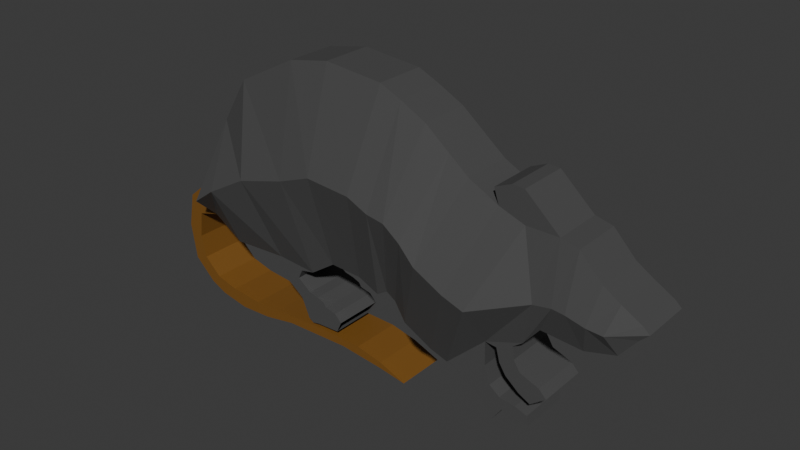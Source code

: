 # Source: rat.blend  (saved by Blender 4.0.36; exported with 4.5.12 LTS)
import bpy
from mathutils import Matrix  # noqa: F401  (used for matrix-valued properties, if any)

bpy.ops.wm.read_factory_settings(use_empty=True)
scene = bpy.context.scene
scene.name = 'Scene'

# ---- collections
col_collection = bpy.data.collections.new('Collection'); scene.collection.children.link(col_collection)

# ---- materials (node trees are filled in below, after node groups)
mat_rat = bpy.data.materials.new('Rat')
mat_rat.use_transparent_shadow = False
mat_tail = bpy.data.materials.new('Tail')
mat_tail.use_transparent_shadow = False

# ---- material node trees
mat_rat.use_nodes = True; mat_rat.node_tree.nodes.clear()
_N = mat_rat.node_tree.nodes; _L = mat_rat.node_tree.links
n0 = _N.new('ShaderNodeBsdfPrincipled'); n0.name = 'Principled BSDF'; n0.location = (10, 300)
n0.inputs[0].default_value = (0.07675, 0.07675, 0.07675, 1.0)
n0.inputs[3].default_value = 1.45
n1 = _N.new('ShaderNodeOutputMaterial'); n1.name = 'Material Output'; n1.location = (300, 300)
_L.new(n0.outputs[0], n1.inputs[0])
n1.is_active_output = True
mat_tail.use_nodes = True; mat_tail.node_tree.nodes.clear()
_N = mat_tail.node_tree.nodes; _L = mat_tail.node_tree.links
n0 = _N.new('ShaderNodeBsdfPrincipled'); n0.name = 'Principled BSDF'; n0.location = (10, 300)
n0.inputs[0].default_value = (0.2016, 0.08929, 0.01501, 1.0)
n0.inputs[3].default_value = 1.45
n1 = _N.new('ShaderNodeOutputMaterial'); n1.name = 'Material Output'; n1.location = (300, 300)
_L.new(n0.outputs[0], n1.inputs[0])
n1.is_active_output = True

# ---- world
world_world = bpy.data.worlds.new('World'); scene.world = world_world
world_world.use_nodes = True; world_world.node_tree.nodes.clear()
_N = world_world.node_tree.nodes; _L = world_world.node_tree.links
n0 = _N.new('ShaderNodeOutputWorld'); n0.name = 'World Output'; n0.location = (300, 300)
n1 = _N.new('ShaderNodeBackground'); n1.name = 'Background'; n1.location = (10, 300)
n1.inputs[0].default_value = (0.05088, 0.05088, 0.05088, 1.0)
_L.new(n1.outputs[0], n0.inputs[0])
n0.is_active_output = True
world_world.color = (0.05088, 0.05088, 0.05088)
world_world.use_sun_shadow = False
world_world.sun_shadow_jitter_overblur = 0.0

# ---- meshes
me_plane = bpy.data.meshes.new('Plane')
me_plane.from_pydata([(-1.891, -0.4138, 0.2169), (-1.614, -0.5873, 0.2169), (-1.796, 0.04897, 0.2169), (-1.668, 0.5215, 0.2169), (-1.105, -0.5574, 0.2169), (-1.428, 0.9163, 0.2169), (-0.7466, -0.5813, 0.2169), (-0.8901, 1.197, 0.2169), (-0.5193, -0.4258, 0.2169), (-0.5193, 1.269, 0.2169), (-0.2381, -0.4378, 0.2169), (-0.004865, 1.221, 0.2169), (-0.05272, -0.5215, 0.2169), (0.1806, 1.138, 0.2169), (0.04299, -0.4617, 0.2169), (0.4019, 1.024, 0.2169), (0.1267, -0.5155, 0.2169), (0.6112, 0.8564, 0.2169), (0.2224, -0.671, 0.2169), (0.7847, 0.7189, 0.2169), (0.4796, -0.8026, 0.2169), (1.042, 0.5873, 0.2169), (0.6351, -0.8505, 0.2169), (1.263, 0.5095, 0.2169), (0.9761, -0.5275, 0.2169), (1.538, 0.5095, 0.2169), (1.299, -0.4078, 0.2169), (1.688, 0.4736, 0.2169), (1.431, -0.2464, 0.2169), (1.879, 0.2763, 0.2169), (1.778, -0.2703, 0.2169), (2.023, 0.1865, 0.2169), (2.035, -0.1985, 0.2169), (2.19, 0.09084, 0.2169), (2.172, -0.02504, 0.2169), (2.244, 0.04299, 0.2169), (-1.891, -0.4138, 0.2169), (-1.614, -0.5873, 0.2169), (-1.796, 0.04897, 0.2169), (-1.668, 0.5215, 0.2169), (-1.105, -0.5574, 0.2169), (-1.428, 0.9163, 0.2169), (-0.7466, -0.5813, 0.2169), (-0.8901, 1.197, 0.2169), (-0.5193, -0.4258, 0.2169), (-0.5193, 1.269, 0.2169), (-0.2381, -0.4378, 0.2169), (-0.004865, 1.221, 0.2169), (-0.05272, -0.5215, 0.2169), (0.1806, 1.138, 0.2169), (0.04299, -0.4617, 0.2169), (0.4019, 1.024, 0.2169), (0.1267, -0.5155, 0.2169), (0.6112, 0.8564, 0.2169), (0.2224, -0.671, 0.2169), (0.7847, 0.7189, 0.2169), (0.4796, -0.8026, 0.2169), (1.042, 0.5873, 0.2169), (0.6351, -0.8505, 0.2169), (1.263, 0.5095, 0.2169), (0.9761, -0.5275, 0.2169), (1.538, 0.5095, 0.2169), (1.299, -0.4078, 0.2169), (1.688, 0.4736, 0.2169), (1.431, -0.2464, 0.2169), (1.879, 0.2763, 0.2169), (1.778, -0.2703, 0.2169), (2.023, 0.1865, 0.2169), (2.035, -0.1985, 0.2169), (2.19, 0.09084, 0.2169), (2.172, -0.02504, 0.2169), (2.244, 0.04299, 0.2169), (-1.891, -0.4138, 0.0), (-1.614, -0.5873, 0.0), (-1.796, 0.04897, 0.0), (-1.668, 0.5215, 0.0), (-1.105, -0.5574, 0.0), (-1.428, 0.9163, 0.0), (-0.7466, -0.5813, 0.0), (-0.8901, 1.197, 0.0), (-0.5193, -0.4258, 0.0), (-0.5193, 1.269, 0.0), (-0.2381, -0.4378, 0.0), (-0.004865, 1.221, 0.0), (-0.05272, -0.5215, 0.0), (0.1806, 1.138, 0.0), (0.04299, -0.4617, 0.0), (0.4019, 1.024, 0.0), (0.1267, -0.5155, 0.0), (0.6112, 0.8564, 0.0), (0.2224, -0.671, 0.0), (0.7847, 0.7189, 0.0), (0.4796, -0.8026, 0.0), (1.042, 0.5873, 0.0), (0.6351, -0.8505, 0.0), (0.7807, -0.9343, 0.2169), (0.9761, -0.5275, 0.0), (1.538, 0.5095, 0.0), (1.299, -0.4078, 0.0), (1.688, 0.4736, 0.0), (1.431, -0.2464, 0.0), (1.879, 0.2763, 0.0), (1.778, -0.2703, 0.0), (2.023, 0.1865, 0.0), (2.035, -0.1985, 0.0), (2.19, 0.09084, 0.0), (2.172, -0.02504, 0.0), (2.244, 0.04299, 0.0), (-2.096, -0.4728, 0.2169), (-1.991, -0.1497, 0.2169), (-2.096, -0.4728, 0.2169), (-1.991, -0.1497, 0.2169), (-2.096, -0.4728, 0.0), (-1.991, -0.1497, 0.0), (-2.125, -0.7049, 0.2169), (-2.197, -0.3213, 0.2169), (-2.125, -0.7049, 0.2169), (-1.928, -1.047, 0.2169), (-2.125, -0.7049, 0.0), (-2.197, -0.3213, 0.0), (-2.081, -0.9015, 0.2169), (-2.255, -0.6296, 0.2169), (-2.081, -0.9015, 0.2169), (-1.726, -1.101, 0.2169), (-2.081, -0.9015, 0.0), (-2.255, -0.6296, 0.0), (-2.205, -0.9472, 0.2169), (-1.928, -1.047, 0.2169), (-1.436, -1.128, 0.2169), (-1.928, -1.047, 0.0), (-2.205, -0.9472, 0.0), (-2.016, -1.127, 0.2169), (-1.726, -1.101, 0.2169), (-1.436, -1.128, 0.2169), (-1.726, -1.101, 0.0), (-2.016, -1.127, 0.0), (-1.871, -1.196, 0.2169), (-1.436, -1.128, 0.2169), (-0.6979, -1.089, 0.2169), (-1.436, -1.128, 0.0), (-1.871, -1.196, 0.0), (-1.436, -1.128, 0.2169), (-1.436, -1.128, 0.0), (-1.191, -1.121, 0.2169), (-1.191, -1.121, 0.2169), (-1.617, -1.245, 0.2169), (-1.027, -1.178, 0.2169), (-0.2656, -1.096, 0.2169), (-0.2656, -1.096, 0.2169), (-1.617, -1.245, 0.0), (-1.191, -1.121, 0.2169), (-1.191, -1.121, 0.0), (-0.6979, -1.089, 0.2169), (-1.324, -1.232, 0.2169), (-0.02745, -1.148, 0.2169), (-0.02745, -1.148, 0.2169), (-0.4347, -1.161, 0.2169), (-1.324, -1.232, 0.0), (-0.6979, -1.089, 0.2169), (-0.6979, -1.089, 0.0), (-0.02614, -1.204, 0.2169), (0.2134, -1.243, 0.2169), (0.2134, -1.243, 0.2169), (-1.027, -1.178, 0.0), (-0.2656, -1.096, 0.2169), (-0.2656, -1.096, 0.0), (1.244, 0.7735, 0.2169), (1.141, 0.7782, 0.2169), (0.999, 0.7162, 0.2169), (-0.4347, -1.161, 0.0), (-0.02745, -1.148, 0.2169), (-0.02745, -1.148, 0.0), (0.2134, -1.243, 0.2169), (-0.02614, -1.204, 0.2169), (0.2134, -1.243, 0.0), (-0.02614, -1.204, 0.0), (0.2134, -1.243, 0.2169), (0.2134, -1.243, 0.0), (0.999, 0.7162, 0.2169), (1.141, 0.7782, 0.2169), (1.244, 0.7735, 0.2169), (0.999, 0.7162, 0.0), (1.141, 0.7782, 0.0), (1.244, 0.7735, 0.0), (0.982, -0.7324, 0.2169), (0.7807, -0.9343, 0.2169), (0.982, -0.7324, 0.2169), (0.7807, -0.9343, 0.0), (0.982, -0.7324, 0.0), (0.8956, -0.9782, 0.2169), (1.032, -0.8834, 0.2169), (0.8956, -0.9782, 0.2169), (1.032, -0.8834, 0.2169), (0.8956, -0.9782, 0.0), (1.032, -0.8834, 0.0), (1.01, -1.089, 0.2169), (1.123, -0.9524, 0.2169), (1.01, -1.089, 0.2169), (1.123, -0.9524, 0.2169), (1.01, -1.089, 0.0), (1.123, -0.9524, 0.0), (1.059, -1.18, 0.2169), (1.149, -1.053, 0.2169), (1.059, -1.18, 0.2169), (1.149, -1.053, 0.2169), (1.059, -1.18, 0.0), (1.149, -1.053, 0.0), (1.262, -0.9694, 0.2169), (1.262, -0.9694, 0.2169), (1.262, -0.9694, 0.0), (1.265, -1.116, 0.2169), (1.265, -1.116, 0.2169), (1.265, -1.116, 0.0), (1.368, -1.005, 0.2169), (1.368, -1.005, 0.2169), (1.368, -1.005, 0.0), (1.385, -1.087, 0.2169), (1.385, -1.087, 0.2169), (1.385, -1.087, 0.0), (1.265, -1.116, 0.2169), (1.265, -1.116, 0.2169), (1.265, -1.116, 0.0), (0.2954, -0.7613, 0.2169), (0.3896, -0.7998, 0.2169), (0.2954, -0.7613, 0.2169), (0.3896, -0.7998, 0.2169), (0.2954, -0.7613, 0.0), (0.3896, -0.7998, 0.0), (1.076, -0.5368, 0.2169), (1.212, -0.473, 0.2169), (1.076, -0.5368, 0.2169), (1.212, -0.473, 0.2169), (1.076, -0.5368, 0.0), (1.212, -0.473, 0.0), (1.108, -0.6545, 0.2169), (1.231, -0.5768, 0.2169), (1.108, -0.6545, 0.2169), (1.231, -0.5768, 0.2169), (1.108, -0.6545, 0.0), (1.231, -0.5768, 0.0), (1.165, -0.7434, 0.2169), (1.287, -0.6657, 0.2169), (1.165, -0.7434, 0.2169), (1.287, -0.6657, 0.2169), (1.165, -0.7434, 0.0), (1.287, -0.6657, 0.0), (1.285, -0.8423, 0.2169), (1.455, -0.7273, 0.2169), (1.285, -0.8423, 0.2169), (1.455, -0.7273, 0.2169), (1.285, -0.8423, 0.0), (1.455, -0.7273, 0.0), (1.386, -0.8936, 0.2169), (1.518, -0.7926, 0.2169), (1.386, -0.8936, 0.2169), (1.518, -0.7926, 0.2169), (1.386, -0.8936, 0.0), (1.518, -0.7926, 0.0), (-1.139, -0.6585, 0.2169), (-0.8734, -0.6079, 0.2169), (-1.139, -0.6585, 0.2169), (-0.8734, -0.6079, 0.2169), (-1.139, -0.6585, 0.0), (-0.8734, -0.6079, 0.0), (-1.062, -0.7371, 0.2169), (-0.9126, -0.6912, 0.2169), (-1.062, -0.7371, 0.2169), (-0.9126, -0.6912, 0.2169), (-1.062, -0.7371, 0.0), (-0.9126, -0.6912, 0.0), (-0.9867, -0.7907, 0.2169), (-0.7897, -0.7831, 0.2169), (-0.9867, -0.7907, 0.2169), (-0.7897, -0.7831, 0.2169), (-0.9867, -0.7907, 0.0), (-0.7897, -0.7831, 0.0), (-0.8825, -0.8688, 0.2169), (-0.7028, -0.8005, 0.2169), (-0.8825, -0.8688, 0.2169), (-0.7028, -0.8005, 0.2169), (-0.8825, -0.8688, 0.0), (-0.7028, -0.8005, 0.0), (-0.8101, -1.037, 0.2169), (-0.6362, -0.8266, 0.2169), (-0.8101, -1.037, 0.2169), (-0.6362, -0.8266, 0.2169), (-0.8101, -1.037, 0.0), (-0.6362, -0.8266, 0.0), (-0.7666, -1.066, 0.2169), (-0.6159, -0.8613, 0.2169), (-0.7666, -1.066, 0.2169), (-0.6159, -0.8613, 0.2169), (-0.7666, -1.066, 0.0), (-0.6159, -0.8613, 0.0), (-0.7029, -1.054, 0.2169), (-0.5146, -0.8845, 0.2169), (-0.7029, -1.054, 0.2169), (-0.5146, -0.8845, 0.2169), (-0.7029, -1.054, 0.0), (-0.5146, -0.8845, 0.0), (-0.4944, -1.045, 0.2169), (-0.4509, -0.9482, 0.2169), (-0.4944, -1.045, 0.2169), (-0.4509, -0.9482, 0.2169), (-0.4944, -1.045, 0.0), (-0.4509, -0.9482, 0.0), (-1.844, -0.1837, 0.4654), (-1.641, -0.0359, 0.4654), (-1.266, 0.1755, 0.4654), (-0.8179, 0.3032, 0.4654), (-0.5193, 0.4171, 0.4654), (-0.1221, 0.3873, 0.4654), (0.06329, 0.3036, 0.4654), (0.2215, 0.2771, 0.4654), (0.3677, 0.1668, 0.4654), (0.502, 0.02017, 0.4654), (0.7592, -0.1114, 0.4654), (0.9475, -0.1741, 0.4654), (1.406, -0.01224, 0.302), (1.559, 0.0152, 0.302), (1.664, 0.004187, 0.302), (1.823, -0.03256, 0.302), (1.961, -0.04003, 0.302), (-1.891, -0.4138, -0.2169), (-1.614, -0.5873, -0.2169), (-1.796, 0.04897, -0.2169), (-1.668, 0.5215, -0.2169), (-1.105, -0.5574, -0.2169), (-1.428, 0.9163, -0.2169), (-0.7466, -0.5813, -0.2169), (-0.8901, 1.197, -0.2169), (-0.5193, -0.4258, -0.2169), (-0.5193, 1.269, -0.2169), (-0.2381, -0.4378, -0.2169), (-0.004865, 1.221, -0.2169), (-0.05272, -0.5215, -0.2169), (0.1806, 1.138, -0.2169), (0.04299, -0.4617, -0.2169), (0.4019, 1.024, -0.2169), (0.1267, -0.5155, -0.2169), (0.6112, 0.8564, -0.2169), (0.2224, -0.671, -0.2169), (0.7847, 0.7189, -0.2169), (0.4796, -0.8026, -0.2169), (1.042, 0.5873, -0.2169), (0.6351, -0.8505, -0.2169), (1.263, 0.5095, -0.2169), (0.9761, -0.5275, -0.2169), (1.538, 0.5095, -0.2169), (1.299, -0.4078, -0.2169), (1.688, 0.4736, -0.2169), (1.431, -0.2464, -0.2169), (1.879, 0.2763, -0.2169), (1.778, -0.2703, -0.2169), (2.023, 0.1865, -0.2169), (2.035, -0.1985, -0.2169), (2.19, 0.09084, -0.2169), (2.172, -0.02504, -0.2169), (2.244, 0.04299, -0.2169), (-1.891, -0.4138, -0.2169), (-1.614, -0.5873, -0.2169), (-1.796, 0.04897, -0.2169), (-1.668, 0.5215, -0.2169), (-1.105, -0.5574, -0.2169), (-1.428, 0.9163, -0.2169), (-0.7466, -0.5813, -0.2169), (-0.8901, 1.197, -0.2169), (-0.5193, -0.4258, -0.2169), (-0.5193, 1.269, -0.2169), (-0.2381, -0.4378, -0.2169), (-0.004865, 1.221, -0.2169), (-0.05272, -0.5215, -0.2169), (0.1806, 1.138, -0.2169), (0.04299, -0.4617, -0.2169), (0.4019, 1.024, -0.2169), (0.1267, -0.5155, -0.2169), (0.6112, 0.8564, -0.2169), (0.2224, -0.671, -0.2169), (0.7847, 0.7189, -0.2169), (0.4796, -0.8026, -0.2169), (1.042, 0.5873, -0.2169), (0.6351, -0.8505, -0.2169), (1.263, 0.5095, -0.2169), (0.9761, -0.5275, -0.2169), (1.538, 0.5095, -0.2169), (1.299, -0.4078, -0.2169), (1.688, 0.4736, -0.2169), (1.431, -0.2464, -0.2169), (1.879, 0.2763, -0.2169), (1.778, -0.2703, -0.2169), (2.023, 0.1865, -0.2169), (2.035, -0.1985, -0.2169), (2.19, 0.09084, -0.2169), (2.172, -0.02504, -0.2169), (2.244, 0.04299, -0.2169), (0.7807, -0.9343, -0.2169), (-2.096, -0.4728, -0.2169), (-1.991, -0.1497, -0.2169), (-2.096, -0.4728, -0.2169), (-1.991, -0.1497, -0.2169), (-2.125, -0.7049, -0.2169), (-2.197, -0.3213, -0.2169), (-2.125, -0.7049, -0.2169), (-1.928, -1.047, -0.2169), (-2.081, -0.9015, -0.2169), (-2.255, -0.6296, -0.2169), (-2.081, -0.9015, -0.2169), (-1.726, -1.101, -0.2169), (-2.205, -0.9472, -0.2169), (-1.928, -1.047, -0.2169), (-1.436, -1.128, -0.2169), (-2.016, -1.127, -0.2169), (-1.726, -1.101, -0.2169), (-1.436, -1.128, -0.2169), (-1.871, -1.196, -0.2169), (-1.436, -1.128, -0.2169), (-0.6979, -1.089, -0.2169), (-1.436, -1.128, -0.2169), (-1.191, -1.121, -0.2169), (-1.191, -1.121, -0.2169), (-1.617, -1.245, -0.2169), (-1.027, -1.178, -0.2169), (-0.2656, -1.096, -0.2169), (-0.2656, -1.096, -0.2169), (-1.191, -1.121, -0.2169), (-0.6979, -1.089, -0.2169), (-1.324, -1.232, -0.2169), (-0.02745, -1.148, -0.2169), (-0.02745, -1.148, -0.2169), (-0.4347, -1.161, -0.2169), (-0.6979, -1.089, -0.2169), (-0.02614, -1.204, -0.2169), (0.2134, -1.243, -0.2169), (0.2134, -1.243, -0.2169), (-0.2656, -1.096, -0.2169), (1.244, 0.7735, -0.2169), (1.141, 0.7782, -0.2169), (0.999, 0.7162, -0.2169), (-0.02745, -1.148, -0.2169), (0.2134, -1.243, -0.2169), (-0.02614, -1.204, -0.2169), (0.2134, -1.243, -0.2169), (0.999, 0.7162, -0.2169), (1.141, 0.7782, -0.2169), (1.244, 0.7735, -0.2169), (0.982, -0.7324, -0.2169), (0.7807, -0.9343, -0.2169), (0.982, -0.7324, -0.2169), (0.8956, -0.9782, -0.2169), (1.032, -0.8834, -0.2169), (0.8956, -0.9782, -0.2169), (1.032, -0.8834, -0.2169), (1.01, -1.089, -0.2169), (1.123, -0.9524, -0.2169), (1.01, -1.089, -0.2169), (1.123, -0.9524, -0.2169), (1.059, -1.18, -0.2169), (1.149, -1.053, -0.2169), (1.059, -1.18, -0.2169), (1.149, -1.053, -0.2169), (1.262, -0.9694, -0.2169), (1.262, -0.9694, -0.2169), (1.265, -1.116, -0.2169), (1.265, -1.116, -0.2169), (1.368, -1.005, -0.2169), (1.368, -1.005, -0.2169), (1.385, -1.087, -0.2169), (1.385, -1.087, -0.2169), (1.265, -1.116, -0.2169), (1.265, -1.116, -0.2169), (0.2954, -0.7613, -0.2169), (0.3896, -0.7998, -0.2169), (0.2954, -0.7613, -0.2169), (0.3896, -0.7998, -0.2169), (1.076, -0.5368, -0.2169), (1.212, -0.473, -0.2169), (1.076, -0.5368, -0.2169), (1.212, -0.473, -0.2169), (1.108, -0.6545, -0.2169), (1.231, -0.5768, -0.2169), (1.108, -0.6545, -0.2169), (1.231, -0.5768, -0.2169), (1.165, -0.7434, -0.2169), (1.287, -0.6657, -0.2169), (1.165, -0.7434, -0.2169), (1.287, -0.6657, -0.2169), (1.285, -0.8423, -0.2169), (1.455, -0.7273, -0.2169), (1.285, -0.8423, -0.2169), (1.455, -0.7273, -0.2169), (1.386, -0.8936, -0.2169), (1.518, -0.7926, -0.2169), (1.386, -0.8936, -0.2169), (1.518, -0.7926, -0.2169), (-1.139, -0.6585, -0.2169), (-0.8734, -0.6079, -0.2169), (-1.139, -0.6585, -0.2169), (-0.8734, -0.6079, -0.2169), (-1.062, -0.7371, -0.2169), (-0.9126, -0.6912, -0.2169), (-1.062, -0.7371, -0.2169), (-0.9126, -0.6912, -0.2169), (-0.9867, -0.7907, -0.2169), (-0.7897, -0.7831, -0.2169), (-0.9867, -0.7907, -0.2169), (-0.7897, -0.7831, -0.2169), (-0.8825, -0.8688, -0.2169), (-0.7028, -0.8005, -0.2169), (-0.8825, -0.8688, -0.2169), (-0.7028, -0.8005, -0.2169), (-0.8101, -1.037, -0.2169), (-0.6362, -0.8266, -0.2169), (-0.8101, -1.037, -0.2169), (-0.6362, -0.8266, -0.2169), (-0.7666, -1.066, -0.2169), (-0.6159, -0.8613, -0.2169), (-0.7666, -1.066, -0.2169), (-0.6159, -0.8613, -0.2169), (-0.7029, -1.054, -0.2169), (-0.5146, -0.8845, -0.2169), (-0.7029, -1.054, -0.2169), (-0.5146, -0.8845, -0.2169), (-0.4944, -1.045, -0.2169), (-0.4509, -0.9482, -0.2169), (-0.4944, -1.045, -0.2169), (-0.4509, -0.9482, -0.2169), (-1.844, -0.1837, -0.4654), (-1.641, -0.0359, -0.4654), (-1.266, 0.1755, -0.4654), (-0.8179, 0.3032, -0.4654), (-0.5193, 0.4171, -0.4654), (-0.1221, 0.3873, -0.4654), (0.06329, 0.3036, -0.4654), (0.2215, 0.2771, -0.4654), (0.3677, 0.1668, -0.4654), (0.502, 0.02017, -0.4654), (0.7592, -0.1114, -0.4654), (0.9475, -0.1741, -0.4654), (1.406, -0.01224, -0.302), (1.559, 0.0152, -0.302), (1.664, 0.004187, -0.302), (1.823, -0.03256, -0.302), (1.961, -0.04003, -0.302)], [], [(0, 2, 3, 1), (3, 5, 4, 1), (5, 7, 6, 4), (7, 9, 8, 6), (9, 11, 10, 8), (11, 13, 12, 10), (13, 15, 14, 12), (15, 17, 16, 14), (17, 19, 18, 16), (19, 21, 20, 18), (21, 23, 22, 20), (23, 25, 24, 22), (25, 27, 26, 24), (27, 29, 28, 26), (29, 31, 30, 28), (31, 33, 32, 30), (33, 35, 34, 32), (306, 307, 39, 38), (307, 37, 40, 308), (308, 40, 42, 309), (309, 42, 44, 310), (310, 44, 46, 311), (311, 46, 48, 312), (312, 48, 50, 313), (313, 50, 52, 314), (314, 52, 54, 315), (315, 54, 56, 316), (316, 56, 58, 317), (317, 58, 60, 318), (318, 60, 62, 319), (319, 62, 64, 320), (320, 64, 66, 321), (321, 66, 68, 322), (69, 322, 68, 70, 71), (34, 35, 71, 70), (7, 5, 41, 43), (25, 23, 167, 166), (14, 16, 52, 50), (32, 34, 70, 68), (17, 15, 51, 53), (35, 33, 69, 71), (6, 8, 44, 42), (62, 98, 233, 231), (9, 7, 43, 45), (27, 25, 61, 63), (16, 18, 54, 52), (2, 0, 108, 109), (19, 17, 53, 55), (8, 10, 46, 44), (26, 28, 64, 62), (0, 1, 37, 36), (11, 9, 45, 47), (29, 27, 63, 65), (54, 18, 222, 224), (3, 2, 38, 39), (21, 19, 55, 57), (10, 12, 48, 46), (28, 30, 66, 64), (13, 11, 47, 49), (31, 29, 65, 67), (1, 4, 40, 37), (20, 22, 58, 56), (5, 3, 39, 41), (23, 21, 168, 167), (12, 14, 50, 48), (30, 32, 68, 66), (15, 13, 49, 51), (33, 31, 67, 69), (6, 42, 261, 259), (24, 60, 186, 184), (53, 51, 87, 89), (71, 69, 105, 107), (42, 44, 80, 78), (60, 24, 228, 230), (45, 43, 79, 81), (63, 61, 97, 99), (52, 54, 90, 88), (0, 36, 110, 108), (55, 53, 89, 91), (44, 46, 82, 80), (62, 64, 100, 98), (36, 37, 73, 72), (47, 45, 81, 83), (65, 63, 99, 101), (18, 20, 223, 222), (39, 38, 74, 75), (57, 55, 91, 93), (46, 48, 84, 82), (64, 66, 102, 100), (49, 47, 83, 85), (67, 65, 101, 103), (37, 40, 76, 73), (56, 58, 94, 92), (41, 39, 75, 77), (97, 61, 180, 183), (48, 50, 86, 84), (66, 68, 104, 102), (51, 49, 85, 87), (69, 67, 103, 105), (76, 40, 260, 262), (22, 24, 184, 95), (70, 71, 107, 106), (43, 41, 77, 79), (57, 93, 181, 178), (50, 52, 88, 86), (68, 70, 106, 104), (108, 110, 116, 114), (110, 112, 118, 116), (74, 38, 111, 113), (38, 2, 109, 111), (36, 72, 112, 110), (109, 113, 119, 115), (115, 114, 120, 121), (114, 116, 122, 120), (116, 118, 124, 122), (109, 108, 114, 115), (121, 120, 117, 126), (120, 122, 127, 117), (122, 124, 129, 127), (115, 119, 125, 121), (126, 117, 123, 131), (117, 127, 132, 123), (127, 129, 134, 132), (121, 125, 130, 126), (131, 123, 128, 136), (123, 132, 137, 128), (132, 134, 139, 137), (126, 130, 135, 131), (136, 140, 149, 145), (141, 133, 144, 150), (136, 128, 143, 145), (131, 135, 140, 136), (133, 128, 143, 144), (142, 141, 150, 151), (150, 144, 152, 158), (144, 143, 138, 152), (145, 149, 157, 153), (151, 150, 158, 159), (145, 143, 138, 153), (158, 152, 147, 164), (152, 138, 148, 147), (153, 157, 163, 146), (159, 158, 164, 165), (153, 138, 148, 146), (146, 148, 154, 156), (164, 147, 155, 170), (147, 148, 154, 155), (146, 163, 169, 156), (165, 164, 170, 171), (156, 154, 162, 160), (170, 155, 161, 176), (155, 154, 162, 161), (156, 169, 175, 160), (171, 170, 176, 177), (160, 162, 172, 173), (173, 172, 174, 175), (160, 175, 173), (172, 174, 177, 176), (162, 172, 176, 161), (166, 167, 179, 180), (167, 168, 178, 179), (179, 178, 181, 182), (180, 179, 182, 183), (21, 57, 178, 168), (61, 25, 166, 180), (185, 95, 189, 191), (186, 188, 194, 192), (58, 22, 95, 185), (94, 58, 185, 187), (60, 96, 188, 186), (190, 192, 198, 196), (193, 191, 197, 199), (187, 185, 191, 193), (184, 186, 192, 190), (95, 184, 190, 189), (204, 202, 210, 211), (199, 197, 203, 205), (189, 190, 196, 195), (192, 194, 200, 198), (191, 189, 195, 197), (201, 202, 204, 203), (203, 204, 206, 205), (195, 196, 202, 201), (196, 198, 208, 207), (197, 195, 201, 203), (208, 209, 215, 214), (212, 211, 217, 218), (198, 200, 209, 208), (206, 204, 211, 212), (202, 196, 207, 210), (213, 214, 217, 216), (214, 215, 218, 217), (207, 208, 214, 213), (210, 207, 213, 216), (211, 210, 216, 217), (212, 211, 220, 221), (210, 211, 220, 219), (222, 223, 225, 224), (224, 225, 227, 226), (20, 56, 225, 223), (90, 54, 224, 226), (56, 92, 227, 225), (230, 228, 234, 236), (232, 230, 236, 238), (24, 26, 229, 228), (26, 62, 231, 229), (96, 60, 230, 232), (238, 236, 242, 244), (235, 237, 243, 241), (231, 233, 239, 237), (229, 231, 237, 235), (228, 229, 235, 234), (240, 241, 247, 246), (241, 243, 249, 247), (236, 234, 240, 242), (237, 239, 245, 243), (234, 235, 241, 240), (246, 247, 253, 252), (247, 249, 255, 253), (244, 242, 248, 250), (242, 240, 246, 248), (243, 245, 251, 249), (252, 253, 255, 254), (254, 255, 257, 256), (250, 248, 254, 256), (248, 246, 252, 254), (249, 251, 257, 255), (258, 259, 265, 264), (259, 261, 267, 265), (4, 6, 259, 258), (40, 4, 258, 260), (42, 78, 263, 261), (264, 265, 271, 270), (265, 267, 273, 271), (261, 263, 269, 267), (260, 258, 264, 266), (262, 260, 266, 268), (267, 269, 275, 273), (266, 264, 270, 272), (268, 266, 272, 274), (274, 272, 278, 280), (272, 270, 276, 278), (270, 271, 277, 276), (273, 275, 281, 279), (271, 273, 279, 277), (276, 277, 283, 282), (279, 281, 287, 285), (277, 279, 285, 283), (280, 278, 284, 286), (278, 276, 282, 284), (282, 283, 289, 288), (285, 287, 293, 291), (283, 285, 291, 289), (286, 284, 290, 292), (284, 282, 288, 290), (288, 289, 295, 294), (291, 293, 299, 297), (289, 291, 297, 295), (292, 290, 296, 298), (290, 288, 294, 296), (298, 296, 302, 304), (296, 294, 300, 302), (294, 295, 301, 300), (297, 299, 305, 303), (295, 297, 303, 301), (67, 321, 322, 69), (65, 320, 321, 67), (63, 319, 320, 65), (61, 318, 319, 63), (59, 317, 318, 61), (57, 316, 317, 59), (55, 315, 316, 57), (53, 314, 315, 55), (51, 313, 314, 53), (49, 312, 313, 51), (47, 311, 312, 49), (45, 310, 311, 47), (43, 309, 310, 45), (41, 308, 309, 43), (39, 307, 308, 41), (36, 37, 307, 306), (323, 324, 326, 325), (326, 324, 327, 328), (328, 327, 329, 330), (330, 329, 331, 332), (332, 331, 333, 334), (334, 333, 335, 336), (336, 335, 337, 338), (338, 337, 339, 340), (340, 339, 341, 342), (342, 341, 343, 344), (344, 343, 345, 346), (346, 345, 347, 348), (348, 347, 349, 350), (350, 349, 351, 352), (352, 351, 353, 354), (354, 353, 355, 356), (356, 355, 357, 358), (526, 361, 362, 527), (527, 528, 363, 360), (528, 529, 365, 363), (529, 530, 367, 365), (530, 531, 369, 367), (531, 532, 371, 369), (532, 533, 373, 371), (533, 534, 375, 373), (534, 535, 377, 375), (535, 536, 379, 377), (536, 537, 381, 379), (537, 538, 383, 381), (538, 539, 385, 383), (539, 540, 387, 385), (540, 541, 389, 387), (541, 542, 391, 389), (392, 394, 393, 391, 542), (357, 393, 394, 358), (330, 366, 364, 328), (348, 435, 436, 346), (337, 373, 375, 339), (355, 391, 393, 357), (340, 376, 374, 338), (358, 394, 392, 356), (329, 365, 367, 331), (385, 477, 233, 98), (332, 368, 366, 330), (350, 386, 384, 348), (339, 375, 377, 341), (325, 397, 396, 323), (342, 378, 376, 340), (331, 367, 369, 333), (349, 385, 387, 351), (323, 359, 360, 324), (334, 370, 368, 332), (352, 388, 386, 350), (377, 472, 470, 341), (326, 362, 361, 325), (344, 380, 378, 342), (333, 369, 371, 335), (351, 387, 389, 353), (336, 372, 370, 334), (354, 390, 388, 352), (324, 360, 363, 327), (343, 379, 381, 345), (328, 364, 362, 326), (346, 436, 437, 344), (335, 371, 373, 337), (353, 389, 391, 355), (338, 374, 372, 336), (356, 392, 390, 354), (329, 495, 497, 365), (347, 445, 447, 383), (376, 89, 87, 374), (394, 107, 105, 392), (365, 78, 80, 367), (383, 476, 474, 347), (368, 81, 79, 366), (386, 99, 97, 384), (375, 88, 90, 377), (323, 396, 398, 359), (378, 91, 89, 376), (367, 80, 82, 369), (385, 98, 100, 387), (359, 72, 73, 360), (370, 83, 81, 368), (388, 101, 99, 386), (341, 470, 471, 343), (362, 75, 74, 361), (380, 93, 91, 378), (369, 82, 84, 371), (387, 100, 102, 389), (372, 85, 83, 370), (390, 103, 101, 388), (360, 73, 76, 363), (379, 92, 94, 381), (364, 77, 75, 362), (97, 183, 444, 384), (371, 84, 86, 373), (389, 102, 104, 391), (374, 87, 85, 372), (392, 105, 103, 390), (76, 262, 496, 363), (345, 395, 445, 347), (393, 106, 107, 394), (366, 79, 77, 364), (380, 442, 181, 93), (373, 86, 88, 375), (391, 104, 106, 393), (396, 400, 402, 398), (398, 402, 118, 112), (74, 113, 399, 361), (361, 399, 397, 325), (359, 398, 112, 72), (397, 401, 119, 113), (401, 405, 404, 400), (400, 404, 406, 402), (402, 406, 124, 118), (397, 401, 400, 396), (405, 408, 403, 404), (404, 403, 409, 406), (406, 409, 129, 124), (401, 405, 125, 119), (408, 411, 407, 403), (403, 407, 412, 409), (409, 412, 134, 129), (405, 408, 130, 125), (411, 414, 410, 407), (407, 410, 415, 412), (412, 415, 139, 134), (408, 411, 135, 130), (414, 420, 149, 140), (417, 424, 419, 413), (414, 420, 418, 410), (411, 414, 140, 135), (413, 419, 418, 410), (142, 151, 424, 417), (424, 430, 425, 419), (419, 425, 416, 418), (420, 426, 157, 149), (151, 159, 430, 424), (420, 426, 416, 418), (430, 434, 422, 425), (425, 422, 423, 416), (426, 421, 163, 157), (159, 165, 434, 430), (426, 421, 423, 416), (421, 429, 427, 423), (434, 438, 428, 422), (422, 428, 427, 423), (421, 429, 169, 163), (165, 171, 438, 434), (429, 431, 433, 427), (438, 441, 432, 428), (428, 432, 433, 427), (429, 431, 175, 169), (171, 177, 441, 438), (431, 440, 439, 433), (440, 175, 174, 439), (431, 440, 175), (439, 441, 177, 174), (433, 432, 441, 439), (435, 444, 443, 436), (436, 443, 442, 437), (443, 182, 181, 442), (444, 183, 182, 443), (344, 437, 442, 380), (384, 444, 435, 348), (446, 450, 448, 395), (447, 451, 194, 188), (381, 446, 395, 345), (94, 187, 446, 381), (383, 447, 188, 96), (449, 453, 455, 451), (193, 199, 454, 450), (187, 193, 450, 446), (445, 449, 451, 447), (395, 448, 449, 445), (459, 463, 462, 457), (199, 205, 458, 454), (448, 452, 453, 449), (451, 455, 200, 194), (450, 454, 452, 448), (456, 458, 459, 457), (458, 205, 206, 459), (452, 456, 457, 453), (453, 460, 461, 455), (454, 458, 456, 452), (461, 465, 215, 209), (212, 218, 467, 463), (455, 461, 209, 200), (206, 212, 463, 459), (457, 462, 460, 453), (464, 466, 467, 465), (465, 467, 218, 215), (460, 464, 465, 461), (462, 466, 464, 460), (463, 467, 466, 462), (212, 221, 469, 463), (462, 468, 469, 463), (470, 472, 473, 471), (472, 226, 227, 473), (343, 471, 473, 379), (90, 226, 472, 377), (379, 473, 227, 92), (476, 480, 478, 474), (232, 238, 480, 476), (347, 474, 475, 349), (349, 475, 477, 385), (96, 232, 476, 383), (238, 244, 484, 480), (479, 483, 485, 481), (477, 481, 239, 233), (475, 479, 481, 477), (474, 478, 479, 475), (482, 486, 487, 483), (483, 487, 489, 485), (480, 484, 482, 478), (481, 485, 245, 239), (478, 482, 483, 479), (486, 490, 491, 487), (487, 491, 493, 489), (244, 250, 488, 484), (484, 488, 486, 482), (485, 489, 251, 245), (490, 492, 493, 491), (492, 256, 257, 493), (250, 256, 492, 488), (488, 492, 490, 486), (489, 493, 257, 251), (494, 498, 499, 495), (495, 499, 501, 497), (327, 494, 495, 329), (363, 496, 494, 327), (365, 497, 263, 78), (498, 502, 503, 499), (499, 503, 505, 501), (497, 501, 269, 263), (496, 500, 498, 494), (262, 268, 500, 496), (501, 505, 275, 269), (500, 504, 502, 498), (268, 274, 504, 500), (274, 280, 508, 504), (504, 508, 506, 502), (502, 506, 507, 503), (505, 509, 281, 275), (503, 507, 509, 505), (506, 510, 511, 507), (509, 513, 287, 281), (507, 511, 513, 509), (280, 286, 512, 508), (508, 512, 510, 506), (510, 514, 515, 511), (513, 517, 293, 287), (511, 515, 517, 513), (286, 292, 516, 512), (512, 516, 514, 510), (514, 518, 519, 515), (517, 521, 299, 293), (515, 519, 521, 517), (292, 298, 520, 516), (516, 520, 518, 514), (298, 304, 524, 520), (520, 524, 522, 518), (518, 522, 523, 519), (521, 525, 305, 299), (519, 523, 525, 521), (390, 392, 542, 541), (388, 390, 541, 540), (386, 388, 540, 539), (384, 386, 539, 538), (382, 384, 538, 537), (380, 382, 537, 536), (378, 380, 536, 535), (376, 378, 535, 534), (374, 376, 534, 533), (372, 374, 533, 532), (370, 372, 532, 531), (368, 370, 531, 530), (366, 368, 530, 529), (364, 366, 529, 528), (362, 364, 528, 527), (359, 526, 527, 360)])
me_plane.polygons.foreach_set('material_index', [0, 0, 0, 0, 0, 0, 0, 0, 0, 0, 0, 0, 0, 0, 0, 0, 0, 0, 0, 0, 0, 0, 0, 0, 0, 0, 0, 0, 0, 0, 0, 0, 0, 0, 0, 0, 0, 0, 0, 0, 0, 0, 0, 0, 0, 0, 1, 0, 0, 0, 0, 0, 0, 0, 0, 0, 0, 0, 0, 0, 0, 0, 0, 0, 0, 0, 0, 0, 0, 0, 0, 0, 0, 0, 0, 0, 0, 1, 0, 0, 0, 0, 0, 0, 0, 0, 0, 0, 0, 0, 0, 0, 0, 0, 0, 0, 0, 0, 0, 0, 0, 0, 0, 0, 0, 0, 1, 1, 1, 1, 1, 1, 1, 1, 1, 1, 1, 1, 1, 1, 1, 1, 1, 1, 1, 1, 1, 1, 1, 1, 1, 1, 1, 1, 1, 1, 1, 1, 1, 1, 1, 1, 1, 1, 1, 1, 1, 1, 1, 1, 1, 1, 1, 1, 1, 1, 1, 1, 1, 0, 0, 0, 0, 0, 0, 0, 0, 0, 0, 0, 0, 0, 0, 0, 0, 0, 0, 0, 0, 0, 0, 0, 0, 0, 0, 0, 0, 0, 0, 0, 0, 0, 0, 0, 0, 0, 0, 0, 0, 0, 0, 0, 0, 0, 0, 0, 0, 0, 0, 0, 0, 0, 0, 0, 0, 0, 0, 0, 0, 0, 0, 0, 0, 0, 0, 0, 0, 0, 0, 0, 0, 0, 0, 0, 0, 0, 0, 0, 0, 0, 0, 0, 0, 0, 0, 0, 0, 0, 0, 0, 0, 0, 0, 0, 0, 0, 0, 0, 0, 0, 0, 0, 0, 0, 0, 0, 0, 0, 0, 0, 0, 0, 0, 0, 0, 0, 0, 0, 0, 0, 0, 0, 0, 0, 0, 0, 0, 0, 0, 0, 0, 0, 0, 0, 0, 0, 0, 0, 0, 0, 0, 0, 0, 0, 0, 0, 0, 0, 0, 0, 0, 0, 0, 0, 0, 0, 0, 0, 0, 0, 0, 0, 0, 0, 0, 0, 0, 1, 0, 0, 0, 0, 0, 0, 0, 0, 0, 0, 0, 0, 0, 0, 0, 0, 0, 0, 0, 0, 0, 0, 0, 0, 0, 0, 0, 0, 0, 0, 1, 0, 0, 0, 0, 0, 0, 0, 0, 0, 0, 0, 0, 0, 0, 0, 0, 0, 0, 0, 0, 0, 0, 0, 0, 0, 0, 0, 0, 1, 1, 1, 1, 1, 1, 1, 1, 1, 1, 1, 1, 1, 1, 1, 1, 1, 1, 1, 1, 1, 1, 1, 1, 1, 1, 1, 1, 1, 1, 1, 1, 1, 1, 1, 1, 1, 1, 1, 1, 1, 1, 1, 1, 1, 1, 1, 1, 1, 1, 1, 1, 1, 0, 0, 0, 0, 0, 0, 0, 0, 0, 0, 0, 0, 0, 0, 0, 0, 0, 0, 0, 0, 0, 0, 0, 0, 0, 0, 0, 0, 0, 0, 0, 0, 0, 0, 0, 0, 0, 0, 0, 0, 0, 0, 0, 0, 0, 0, 0, 0, 0, 0, 0, 0, 0, 0, 0, 0, 0, 0, 0, 0, 0, 0, 0, 0, 0, 0, 0, 0, 0, 0, 0, 0, 0, 0, 0, 0, 0, 0, 0, 0, 0, 0, 0, 0, 0, 0, 0, 0, 0, 0, 0, 0, 0, 0, 0, 0, 0, 0, 0, 0, 0, 0, 0, 0, 0, 0, 0, 0, 0, 0, 0, 0, 0, 0, 0, 0, 0, 0, 0, 0, 0, 0])
_uv = me_plane.uv_layers.new(name='UVMap')
_uv.uv.foreach_set('vector', [0.0, 0.0, 0.0, 1.0, 1.0, 1.0, 1.0, 0.0, 1.0, 1.0, 1.0, 1.0, 1.0, 0.0, 1.0, 0.0, 1.0, 1.0, 1.0, 1.0, 1.0, 0.0, 1.0, 0.0, 1.0, 1.0, 1.0, 1.0, 1.0, 0.0, 1.0, 0.0, 1.0, 1.0, 1.0, 1.0, 1.0, 0.0, 1.0, 0.0, 1.0, 1.0, 1.0, 1.0, 1.0, 0.0, 1.0, 0.0, 1.0, 1.0, 1.0, 1.0, 1.0, 0.0, 1.0, 0.0, 1.0, 1.0, 1.0, 1.0, 1.0, 0.0, 1.0, 0.0, 1.0, 1.0, 1.0, 1.0, 1.0, 0.0, 1.0, 0.0, 1.0, 1.0, 1.0, 1.0, 1.0, 0.0, 1.0, 0.0, 1.0, 1.0, 1.0, 1.0, 1.0, 0.0, 1.0, 0.0, 1.0, 1.0, 1.0, 1.0, 1.0, 0.0, 1.0, 0.0, 1.0, 1.0, 1.0, 1.0, 1.0, 0.0, 1.0, 0.0, 1.0, 1.0, 1.0, 1.0, 1.0, 0.0, 1.0, 0.0, 1.0, 1.0, 1.0, 1.0, 1.0, 0.0, 1.0, 0.0, 1.0, 1.0, 1.0, 1.0, 1.0, 0.0, 1.0, 0.0, 1.0, 1.0, 1.0, 1.0, 1.0, 0.0, 1.0, 0.0, 0.0, 0.4973, 1.0, 0.4973, 1.0, 1.0, 0.0, 1.0, 1.0, 0.4973, 1.0, 0.0, 1.0, 0.0, 1.0, 0.4973, 1.0, 0.4973, 1.0, 0.0, 1.0, 0.0, 1.0, 0.4973, 1.0, 0.4973, 1.0, 0.0, 1.0, 0.0, 1.0, 0.4973, 1.0, 0.4973, 1.0, 0.0, 1.0, 0.0, 1.0, 0.4973, 1.0, 0.4973, 1.0, 0.0, 1.0, 0.0, 1.0, 0.4973, 1.0, 0.4973, 1.0, 0.0, 1.0, 0.0, 1.0, 0.4973, 1.0, 0.4973, 1.0, 0.0, 1.0, 0.0, 1.0, 0.4973, 1.0, 0.4973, 1.0, 0.0, 1.0, 0.0, 1.0, 0.4973, 1.0, 0.4973, 1.0, 0.0, 1.0, 0.0, 1.0, 0.4973, 1.0, 0.4973, 1.0, 0.0, 1.0, 0.0, 1.0, 0.4973, 1.0, 0.4973, 1.0, 0.0, 1.0, 0.0, 1.0, 0.4973, 1.0, 0.4973, 1.0, 0.0, 1.0, 0.0, 1.0, 0.4973, 1.0, 0.4973, 1.0, 0.0, 1.0, 0.0, 1.0, 0.4973, 1.0, 0.4973, 1.0, 0.0, 1.0, 0.0, 1.0, 0.4973, 1.0, 0.4973, 1.0, 0.0, 1.0, 0.0, 1.0, 0.4973, 1.0, 1.0, 1.0, 0.4973, 1.0, 0.0, 1.0, 0.0, 1.0, 1.0, 1.0, 0.0, 1.0, 1.0, 1.0, 1.0, 1.0, 0.0, 1.0, 1.0, 1.0, 1.0, 1.0, 1.0, 1.0, 1.0, 1.0, 1.0, 1.0, 1.0, 1.0, 1.0, 1.0, 1.0, 1.0, 0.0, 1.0, 0.0, 1.0, 0.0, 1.0, 0.0, 1.0, 0.0, 1.0, 0.0, 1.0, 0.0, 1.0, 0.0, 1.0, 1.0, 1.0, 1.0, 1.0, 1.0, 1.0, 1.0, 1.0, 1.0, 1.0, 1.0, 1.0, 1.0, 1.0, 1.0, 1.0, 0.0, 1.0, 0.0, 1.0, 0.0, 1.0, 0.0, 1.0, 0.0, 1.0, 0.0, 1.0, 0.0, 1.0, 0.0, 1.0, 1.0, 1.0, 1.0, 1.0, 1.0, 1.0, 1.0, 1.0, 1.0, 1.0, 1.0, 1.0, 1.0, 1.0, 1.0, 1.0, 0.0, 1.0, 0.0, 1.0, 0.0, 1.0, 0.0, 0.0, 1.0, 0.0, 0.0, 0.0, 0.0, 0.0, 1.0, 1.0, 1.0, 1.0, 1.0, 1.0, 1.0, 1.0, 1.0, 1.0, 0.0, 1.0, 0.0, 1.0, 0.0, 1.0, 0.0, 1.0, 0.0, 1.0, 0.0, 1.0, 0.0, 1.0, 0.0, 0.0, 0.0, 1.0, 0.0, 1.0, 0.0, 0.0, 0.0, 1.0, 1.0, 1.0, 1.0, 1.0, 1.0, 1.0, 1.0, 1.0, 1.0, 1.0, 1.0, 1.0, 1.0, 1.0, 1.0, 1.0, 0.0, 1.0, 0.0, 1.0, 0.0, 1.0, 0.0, 1.0, 1.0, 0.0, 1.0, 0.0, 1.0, 1.0, 1.0, 1.0, 1.0, 1.0, 1.0, 1.0, 1.0, 1.0, 1.0, 1.0, 0.0, 1.0, 0.0, 1.0, 0.0, 1.0, 0.0, 1.0, 0.0, 1.0, 0.0, 1.0, 0.0, 1.0, 0.0, 1.0, 1.0, 1.0, 1.0, 1.0, 1.0, 1.0, 1.0, 1.0, 1.0, 1.0, 1.0, 1.0, 1.0, 1.0, 1.0, 1.0, 0.0, 1.0, 0.0, 1.0, 0.0, 1.0, 0.0, 1.0, 0.0, 1.0, 0.0, 1.0, 0.0, 1.0, 0.0, 1.0, 1.0, 1.0, 1.0, 1.0, 1.0, 1.0, 1.0, 1.0, 1.0, 1.0, 1.0, 1.0, 1.0, 1.0, 1.0, 1.0, 0.0, 1.0, 0.0, 1.0, 0.0, 1.0, 0.0, 1.0, 0.0, 1.0, 0.0, 1.0, 0.0, 1.0, 0.0, 1.0, 1.0, 1.0, 1.0, 1.0, 1.0, 1.0, 1.0, 1.0, 1.0, 1.0, 1.0, 1.0, 1.0, 1.0, 1.0, 1.0, 0.0, 1.0, 0.0, 1.0, 0.0, 1.0, 0.0, 1.0, 0.0, 1.0, 0.0, 1.0, 0.0, 1.0, 0.0, 1.0, 1.0, 1.0, 1.0, 1.0, 1.0, 1.0, 1.0, 1.0, 1.0, 1.0, 1.0, 1.0, 1.0, 1.0, 1.0, 1.0, 0.0, 1.0, 0.0, 1.0, 0.0, 1.0, 0.0, 1.0, 0.0, 1.0, 0.0, 1.0, 0.0, 1.0, 0.0, 1.0, 1.0, 1.0, 1.0, 1.0, 1.0, 1.0, 1.0, 1.0, 1.0, 1.0, 1.0, 1.0, 1.0, 1.0, 1.0, 1.0, 0.0, 1.0, 0.0, 1.0, 0.0, 1.0, 0.0, 0.0, 0.0, 0.0, 0.0, 0.0, 0.0, 0.0, 0.0, 1.0, 1.0, 1.0, 1.0, 1.0, 1.0, 1.0, 1.0, 1.0, 0.0, 1.0, 0.0, 1.0, 0.0, 1.0, 0.0, 1.0, 0.0, 1.0, 0.0, 1.0, 0.0, 1.0, 0.0, 0.0, 0.0, 1.0, 0.0, 1.0, 0.0, 0.0, 0.0, 1.0, 1.0, 1.0, 1.0, 1.0, 1.0, 1.0, 1.0, 1.0, 1.0, 1.0, 1.0, 1.0, 1.0, 1.0, 1.0, 1.0, 0.0, 1.0, 0.0, 1.0, 0.0, 1.0, 0.0, 1.0, 1.0, 0.0, 1.0, 0.0, 1.0, 1.0, 1.0, 1.0, 1.0, 1.0, 1.0, 1.0, 1.0, 1.0, 1.0, 1.0, 0.0, 1.0, 0.0, 1.0, 0.0, 1.0, 0.0, 1.0, 0.0, 1.0, 0.0, 1.0, 0.0, 1.0, 0.0, 1.0, 1.0, 1.0, 1.0, 1.0, 1.0, 1.0, 1.0, 1.0, 1.0, 1.0, 1.0, 1.0, 1.0, 1.0, 1.0, 1.0, 0.0, 1.0, 0.0, 1.0, 0.0, 1.0, 0.0, 1.0, 0.0, 1.0, 0.0, 1.0, 0.0, 1.0, 0.0, 1.0, 1.0, 1.0, 1.0, 1.0, 1.0, 1.0, 1.0, 1.0, 1.0, 1.0, 1.0, 1.0, 1.0, 1.0, 1.0, 1.0, 0.0, 1.0, 0.0, 1.0, 0.0, 1.0, 0.0, 1.0, 0.0, 1.0, 0.0, 1.0, 0.0, 1.0, 0.0, 1.0, 1.0, 1.0, 1.0, 1.0, 1.0, 1.0, 1.0, 1.0, 1.0, 1.0, 1.0, 1.0, 1.0, 1.0, 1.0, 1.0, 0.0, 1.0, 0.0, 1.0, 0.0, 1.0, 0.0, 1.0, 0.0, 1.0, 0.0, 1.0, 0.0, 1.0, 0.0, 1.0, 0.0, 1.0, 1.0, 1.0, 1.0, 1.0, 0.0, 1.0, 1.0, 1.0, 1.0, 1.0, 1.0, 1.0, 1.0, 1.0, 1.0, 1.0, 1.0, 1.0, 1.0, 1.0, 1.0, 1.0, 0.0, 1.0, 0.0, 1.0, 0.0, 1.0, 0.0, 1.0, 0.0, 1.0, 0.0, 1.0, 0.0, 1.0, 0.0, 0.0, 0.0, 0.0, 0.0, 0.0, 0.0, 0.0, 0.0, 0.0, 0.0, 0.0, 0.0, 0.0, 0.0, 0.0, 0.0, 0.0, 1.0, 0.0, 1.0, 0.0, 1.0, 0.0, 1.0, 0.0, 1.0, 0.0, 1.0, 0.0, 1.0, 0.0, 1.0, 0.0, 0.0, 0.0, 0.0, 0.0, 0.0, 0.0, 0.0, 0.0, 0.0, 0.0, 0.0, 0.0, 0.0, 0.0, 0.0, 0.0, 1.0, 0.0, 0.0, 0.0, 0.0, 0.0, 1.0, 0.0, 0.0, 0.0, 0.0, 0.0, 0.0, 0.0, 0.0, 0.0, 0.0, 0.0, 0.0, 0.0, 0.0, 0.0, 0.0, 0.0, 1.0, 0.0, 0.0, 0.0, 0.0, 0.0, 1.0, 0.0, 1.0, 0.0, 0.0, 0.0, 0.0, 0.0, 1.0, 0.0, 0.0, 0.0, 0.0, 0.0, 0.0, 0.0, 0.0, 0.0, 0.0, 0.0, 0.0, 0.0, 0.0, 0.0, 0.0, 0.0, 0.0, 0.0, 0.0, 0.0, 0.0, 0.0, 0.0, 0.0, 1.0, 0.0, 0.0, 0.0, 0.0, 0.0, 1.0, 0.0, 0.0, 0.0, 0.0, 0.0, 0.0, 0.0, 0.0, 0.0, 0.0, 0.0, 0.0, 0.0, 0.0, 0.0, 0.0, 0.0, 0.0, 0.0, 0.0, 0.0, 0.0, 0.0, 0.0, 0.0, 1.0, 0.0, 0.0, 0.0, 0.0, 0.0, 1.0, 0.0, 0.0, 0.0, 0.0, 0.0, 0.0, 0.0, 0.0, 0.0, 0.0, 0.0, 0.0, 0.0, 0.0, 0.0, 0.0, 0.0, 0.0, 0.0, 0.0, 0.0, 0.0, 0.0, 0.0, 0.0, 0.0, 0.0, 0.0, 0.0, 0.0, 0.0, 0.0, 0.0, 0.0, 0.0, 0.0, 0.0, 0.0, 0.0, 0.0, 0.0, 1.0, 0.0, 0.0, 0.0, 0.0, 0.0, 1.0, 0.0, 0.0, 0.0, 0.0, 0.0, 0.0, 0.0, 0.0, 0.0, 0.0, 0.0, 0.0, 0.0, 0.0, 0.0, 0.0, 0.0, 0.0, 0.0, 0.0, 0.0, 0.0, 0.0, 0.0, 0.0, 0.0, 0.0, 0.0, 0.0, 0.0, 0.0, 0.0, 0.0, 0.0, 0.0, 0.0, 0.0, 0.0, 0.0, 0.0, 0.0, 0.0, 0.0, 0.0, 0.0, 0.0, 0.0, 0.0, 0.0, 0.0, 0.0, 0.0, 0.0, 0.0, 0.0, 0.0, 0.0, 1.0, 0.0, 0.0, 0.0, 0.0, 0.0, 1.0, 0.0, 0.0, 0.0, 0.0, 0.0, 0.0, 0.0, 0.0, 0.0, 0.0, 0.0, 0.0, 0.0, 0.0, 0.0, 0.0, 0.0, 0.0, 0.0, 0.0, 0.0, 0.0, 0.0, 0.0, 0.0, 0.0, 0.0, 0.0, 0.0, 0.0, 0.0, 0.0, 0.0, 1.0, 0.0, 0.0, 0.0, 0.0, 0.0, 1.0, 0.0, 1.0, 0.0, 0.0, 0.0, 0.0, 0.0, 1.0, 0.0, 0.0, 0.0, 0.0, 0.0, 0.0, 0.0, 0.0, 0.0, 0.0, 0.0, 0.0, 0.0, 0.0, 0.0, 0.0, 0.0, 0.0, 0.0, 0.0, 0.0, 0.0, 0.0, 0.0, 0.0, 0.0, 0.0, 0.0, 0.0, 0.0, 0.0, 0.0, 0.0, 1.0, 0.0, 0.0, 0.0, 0.0, 0.0, 1.0, 0.0, 0.0, 0.0, 0.0, 0.0, 0.0, 0.0, 0.0, 0.0, 0.0, 0.0, 0.0, 0.0, 0.0, 0.0, 0.0, 0.0, 0.0, 0.0, 0.0, 0.0, 0.0, 0.0, 0.0, 0.0, 0.0, 0.0, 0.0, 0.0, 0.0, 0.0, 0.0, 0.0, 1.0, 0.0, 0.0, 0.0, 0.0, 0.0, 1.0, 0.0, 1.0, 0.0, 0.0, 0.0, 0.0, 0.0, 1.0, 0.0, 1.0, 0.0, 1.0, 0.0, 1.0, 0.0, 0.0, 0.0, 0.0, 0.0, 0.0, 0.0, 0.0, 0.0, 0.0, 0.0, 0.0, 0.0, 0.0, 0.0, 0.0, 1.0, 1.0, 1.0, 1.0, 1.0, 1.0, 1.0, 1.0, 1.0, 1.0, 1.0, 1.0, 1.0, 1.0, 1.0, 1.0, 1.0, 1.0, 1.0, 1.0, 1.0, 1.0, 1.0, 1.0, 1.0, 1.0, 1.0, 1.0, 1.0, 1.0, 1.0, 1.0, 1.0, 1.0, 1.0, 1.0, 1.0, 1.0, 1.0, 1.0, 1.0, 1.0, 1.0, 1.0, 1.0, 1.0, 1.0, 1.0, 1.0, 0.0, 1.0, 0.0, 1.0, 0.0, 1.0, 0.0, 1.0, 0.0, 1.0, 0.0, 1.0, 0.0, 1.0, 0.0, 1.0, 0.0, 1.0, 0.0, 1.0, 0.0, 1.0, 0.0, 1.0, 0.0, 1.0, 0.0, 1.0, 0.0, 1.0, 0.0, 1.0, 0.0, 1.0, 0.0, 1.0, 0.0, 1.0, 0.0, 1.0, 0.0, 1.0, 0.0, 1.0, 0.0, 1.0, 0.0, 1.0, 0.0, 1.0, 0.0, 1.0, 0.0, 1.0, 0.0, 1.0, 0.0, 1.0, 0.0, 1.0, 0.0, 1.0, 0.0, 1.0, 0.0, 1.0, 0.0, 1.0, 0.0, 1.0, 0.0, 1.0, 0.0, 1.0, 0.0, 1.0, 0.0, 1.0, 0.0, 1.0, 0.0, 1.0, 0.0, 1.0, 0.0, 1.0, 0.0, 1.0, 0.0, 1.0, 0.0, 1.0, 0.0, 1.0, 0.0, 1.0, 0.0, 1.0, 0.0, 1.0, 0.0, 1.0, 0.0, 1.0, 0.0, 1.0, 0.0, 1.0, 0.0, 1.0, 0.0, 1.0, 0.0, 1.0, 0.0, 1.0, 0.0, 1.0, 0.0, 1.0, 0.0, 1.0, 0.0, 1.0, 0.0, 1.0, 0.0, 1.0, 0.0, 1.0, 0.0, 1.0, 0.0, 1.0, 0.0, 1.0, 0.0, 1.0, 0.0, 1.0, 0.0, 1.0, 0.0, 1.0, 0.0, 1.0, 0.0, 1.0, 0.0, 1.0, 0.0, 1.0, 0.0, 1.0, 0.0, 1.0, 0.0, 1.0, 0.0, 1.0, 0.0, 1.0, 0.0, 1.0, 0.0, 1.0, 0.0, 1.0, 0.0, 1.0, 0.0, 1.0, 0.0, 1.0, 0.0, 1.0, 0.0, 1.0, 0.0, 1.0, 0.0, 1.0, 0.0, 1.0, 0.0, 1.0, 0.0, 1.0, 0.0, 1.0, 0.0, 1.0, 0.0, 1.0, 0.0, 1.0, 0.0, 1.0, 0.0, 1.0, 0.0, 1.0, 0.0, 1.0, 0.0, 1.0, 0.0, 1.0, 0.0, 1.0, 0.0, 1.0, 0.0, 1.0, 0.0, 1.0, 0.0, 1.0, 0.0, 1.0, 0.0, 1.0, 0.0, 1.0, 0.0, 1.0, 0.0, 1.0, 0.0, 1.0, 0.0, 1.0, 0.0, 1.0, 0.0, 1.0, 0.0, 1.0, 0.0, 1.0, 0.0, 1.0, 0.0, 1.0, 0.0, 1.0, 0.0, 1.0, 0.0, 1.0, 0.0, 1.0, 0.0, 1.0, 0.0, 1.0, 0.0, 1.0, 0.0, 1.0, 0.0, 1.0, 0.0, 1.0, 0.0, 1.0, 0.0, 1.0, 0.0, 1.0, 0.0, 1.0, 0.0, 1.0, 0.0, 1.0, 0.0, 1.0, 0.0, 1.0, 0.0, 1.0, 0.0, 1.0, 0.0, 1.0, 0.0, 1.0, 0.0, 1.0, 0.0, 1.0, 0.0, 1.0, 0.0, 1.0, 0.0, 1.0, 0.0, 1.0, 0.0, 1.0, 0.0, 1.0, 0.0, 1.0, 0.0, 1.0, 0.0, 1.0, 0.0, 1.0, 0.0, 1.0, 0.0, 1.0, 0.0, 1.0, 0.0, 1.0, 0.0, 1.0, 0.0, 1.0, 0.0, 1.0, 0.0, 1.0, 0.0, 1.0, 0.0, 1.0, 0.0, 1.0, 0.0, 1.0, 0.0, 1.0, 0.0, 1.0, 0.0, 1.0, 0.0, 1.0, 0.0, 1.0, 0.0, 1.0, 0.0, 1.0, 0.0, 1.0, 0.0, 1.0, 0.0, 1.0, 0.0, 1.0, 0.0, 1.0, 0.0, 1.0, 0.0, 1.0, 0.0, 1.0, 0.0, 1.0, 0.0, 1.0, 0.0, 1.0, 0.0, 1.0, 0.0, 1.0, 0.0, 1.0, 0.0, 1.0, 0.0, 1.0, 0.0, 1.0, 0.0, 1.0, 0.0, 1.0, 0.0, 1.0, 0.0, 1.0, 0.0, 1.0, 0.0, 1.0, 0.0, 1.0, 0.0, 1.0, 0.0, 1.0, 0.0, 1.0, 0.0, 1.0, 0.0, 1.0, 0.0, 1.0, 0.0, 1.0, 0.0, 1.0, 0.0, 1.0, 0.0, 1.0, 0.0, 1.0, 0.0, 1.0, 0.0, 1.0, 0.0, 1.0, 0.0, 1.0, 0.0, 1.0, 0.0, 1.0, 0.0, 1.0, 0.0, 1.0, 0.0, 1.0, 0.0, 1.0, 0.0, 1.0, 0.0, 1.0, 0.0, 1.0, 0.0, 1.0, 0.0, 1.0, 0.0, 1.0, 0.0, 1.0, 0.0, 1.0, 0.0, 1.0, 0.0, 1.0, 0.0, 1.0, 0.0, 1.0, 0.0, 1.0, 0.0, 1.0, 0.0, 1.0, 0.0, 1.0, 0.0, 1.0, 0.0, 1.0, 0.0, 1.0, 0.0, 1.0, 0.0, 1.0, 0.0, 1.0, 0.0, 1.0, 0.0, 1.0, 0.0, 1.0, 0.0, 1.0, 0.0, 1.0, 0.0, 1.0, 0.0, 1.0, 0.0, 1.0, 0.0, 1.0, 0.0, 1.0, 0.0, 1.0, 0.0, 1.0, 0.0, 1.0, 0.0, 1.0, 0.0, 1.0, 0.0, 1.0, 0.0, 1.0, 0.0, 1.0, 0.0, 1.0, 0.0, 1.0, 0.0, 1.0, 0.0, 1.0, 0.0, 1.0, 0.0, 1.0, 0.0, 1.0, 0.0, 1.0, 0.0, 1.0, 0.0, 1.0, 0.0, 1.0, 0.0, 1.0, 0.0, 1.0, 0.0, 1.0, 0.0, 1.0, 0.0, 1.0, 0.0, 1.0, 0.0, 1.0, 0.0, 1.0, 0.0, 1.0, 0.0, 1.0, 0.0, 1.0, 0.0, 1.0, 0.0, 1.0, 0.0, 1.0, 0.0, 1.0, 0.0, 1.0, 0.0, 1.0, 0.0, 1.0, 0.0, 1.0, 0.0, 1.0, 0.0, 1.0, 0.0, 1.0, 0.0, 1.0, 0.0, 1.0, 0.0, 1.0, 0.0, 1.0, 0.0, 1.0, 0.0, 1.0, 0.0, 1.0, 0.0, 1.0, 0.0, 1.0, 0.0, 1.0, 0.0, 1.0, 0.0, 1.0, 0.0, 1.0, 0.0, 1.0, 0.0, 1.0, 0.0, 1.0, 0.0, 1.0, 0.0, 1.0, 0.0, 1.0, 0.0, 1.0, 0.0, 1.0, 0.0, 1.0, 0.0, 1.0, 0.0, 1.0, 0.0, 1.0, 0.0, 1.0, 0.0, 1.0, 0.0, 1.0, 0.0, 1.0, 0.0, 1.0, 0.0, 1.0, 0.0, 1.0, 0.0, 1.0, 0.0, 1.0, 0.0, 1.0, 0.0, 1.0, 0.0, 1.0, 0.0, 1.0, 0.0, 1.0, 0.0, 1.0, 0.0, 1.0, 0.0, 1.0, 0.0, 1.0, 0.0, 1.0, 0.0, 1.0, 0.0, 1.0, 0.0, 1.0, 0.0, 1.0, 0.0, 1.0, 0.0, 1.0, 0.0, 1.0, 0.0, 1.0, 0.0, 1.0, 0.0, 1.0, 0.0, 1.0, 0.0, 1.0, 0.0, 1.0, 0.0, 1.0, 0.0, 1.0, 0.0, 1.0, 0.0, 1.0, 0.0, 1.0, 0.0, 1.0, 0.0, 1.0, 0.0, 1.0, 0.0, 1.0, 0.0, 1.0, 0.0, 1.0, 0.0, 1.0, 0.0, 1.0, 0.0, 1.0, 0.0, 1.0, 0.0, 1.0, 0.0, 1.0, 0.0, 1.0, 0.0, 1.0, 0.0, 1.0, 0.0, 1.0, 0.0, 1.0, 0.0, 1.0, 0.0, 1.0, 0.0, 1.0, 0.0, 1.0, 0.0, 1.0, 0.0, 1.0, 0.0, 1.0, 0.0, 1.0, 0.0, 1.0, 0.0, 1.0, 0.0, 1.0, 0.0, 1.0, 0.0, 1.0, 0.0, 1.0, 0.0, 1.0, 0.0, 1.0, 0.0, 1.0, 0.0, 1.0, 0.0, 1.0, 0.0, 1.0, 0.0, 1.0, 0.0, 1.0, 0.0, 1.0, 0.0, 1.0, 0.0, 1.0, 0.0, 1.0, 0.0, 1.0, 0.0, 1.0, 1.0, 1.0, 0.4973, 1.0, 0.4973, 1.0, 1.0, 1.0, 1.0, 1.0, 0.4973, 1.0, 0.4973, 1.0, 1.0, 1.0, 1.0, 1.0, 0.4973, 1.0, 0.4973, 1.0, 1.0, 1.0, 1.0, 1.0, 0.4973, 1.0, 0.4973, 1.0, 1.0, 1.0, 1.0, 1.0, 0.4973, 1.0, 0.4973, 1.0, 1.0, 1.0, 1.0, 1.0, 0.4973, 1.0, 0.4973, 1.0, 1.0, 1.0, 1.0, 1.0, 0.4973, 1.0, 0.4973, 1.0, 1.0, 1.0, 1.0, 1.0, 0.4973, 1.0, 0.4973, 1.0, 1.0, 1.0, 1.0, 1.0, 0.4973, 1.0, 0.4973, 1.0, 1.0, 1.0, 1.0, 1.0, 0.4973, 1.0, 0.4973, 1.0, 1.0, 1.0, 1.0, 1.0, 0.4973, 1.0, 0.4973, 1.0, 1.0, 1.0, 1.0, 1.0, 0.4973, 1.0, 0.4973, 1.0, 1.0, 1.0, 1.0, 1.0, 0.4973, 1.0, 0.4973, 1.0, 1.0, 1.0, 1.0, 1.0, 0.4973, 1.0, 0.4973, 1.0, 1.0, 1.0, 1.0, 1.0, 0.4973, 1.0, 0.4973, 1.0, 1.0, 0.0, 0.0, 1.0, 0.0, 1.0, 0.4973, 0.0, 0.4973, 0.0, 0.0, 1.0, 0.0, 1.0, 1.0, 0.0, 1.0, 1.0, 1.0, 1.0, 0.0, 1.0, 0.0, 1.0, 1.0, 1.0, 1.0, 1.0, 0.0, 1.0, 0.0, 1.0, 1.0, 1.0, 1.0, 1.0, 0.0, 1.0, 0.0, 1.0, 1.0, 1.0, 1.0, 1.0, 0.0, 1.0, 0.0, 1.0, 1.0, 1.0, 1.0, 1.0, 0.0, 1.0, 0.0, 1.0, 1.0, 1.0, 1.0, 1.0, 0.0, 1.0, 0.0, 1.0, 1.0, 1.0, 1.0, 1.0, 0.0, 1.0, 0.0, 1.0, 1.0, 1.0, 1.0, 1.0, 0.0, 1.0, 0.0, 1.0, 1.0, 1.0, 1.0, 1.0, 0.0, 1.0, 0.0, 1.0, 1.0, 1.0, 1.0, 1.0, 0.0, 1.0, 0.0, 1.0, 1.0, 1.0, 1.0, 1.0, 0.0, 1.0, 0.0, 1.0, 1.0, 1.0, 1.0, 1.0, 0.0, 1.0, 0.0, 1.0, 1.0, 1.0, 1.0, 1.0, 0.0, 1.0, 0.0, 1.0, 1.0, 1.0, 1.0, 1.0, 0.0, 1.0, 0.0, 1.0, 1.0, 1.0, 1.0, 1.0, 0.0, 1.0, 0.0, 1.0, 1.0, 1.0, 1.0, 1.0, 0.0, 1.0, 0.0, 1.0, 1.0, 0.0, 0.4973, 0.0, 1.0, 1.0, 1.0, 1.0, 0.4973, 1.0, 0.4973, 1.0, 0.4973, 1.0, 0.0, 1.0, 0.0, 1.0, 0.4973, 1.0, 0.4973, 1.0, 0.0, 1.0, 0.0, 1.0, 0.4973, 1.0, 0.4973, 1.0, 0.0, 1.0, 0.0, 1.0, 0.4973, 1.0, 0.4973, 1.0, 0.0, 1.0, 0.0, 1.0, 0.4973, 1.0, 0.4973, 1.0, 0.0, 1.0, 0.0, 1.0, 0.4973, 1.0, 0.4973, 1.0, 0.0, 1.0, 0.0, 1.0, 0.4973, 1.0, 0.4973, 1.0, 0.0, 1.0, 0.0, 1.0, 0.4973, 1.0, 0.4973, 1.0, 0.0, 1.0, 0.0, 1.0, 0.4973, 1.0, 0.4973, 1.0, 0.0, 1.0, 0.0, 1.0, 0.4973, 1.0, 0.4973, 1.0, 0.0, 1.0, 0.0, 1.0, 0.4973, 1.0, 0.4973, 1.0, 0.0, 1.0, 0.0, 1.0, 0.4973, 1.0, 0.4973, 1.0, 0.0, 1.0, 0.0, 1.0, 0.4973, 1.0, 0.4973, 1.0, 0.0, 1.0, 0.0, 1.0, 0.4973, 1.0, 0.4973, 1.0, 0.0, 1.0, 0.0, 1.0, 0.4973, 1.0, 0.4973, 1.0, 0.0, 1.0, 0.0, 1.0, 1.0, 1.0, 1.0, 1.0, 0.0, 1.0, 0.0, 1.0, 0.4973, 1.0, 0.0, 1.0, 0.0, 1.0, 1.0, 1.0, 1.0, 1.0, 1.0, 1.0, 1.0, 1.0, 1.0, 1.0, 1.0, 1.0, 1.0, 1.0, 1.0, 1.0, 1.0, 1.0, 1.0, 1.0, 0.0, 1.0, 0.0, 1.0, 0.0, 1.0, 0.0, 1.0, 0.0, 1.0, 0.0, 1.0, 0.0, 1.0, 0.0, 1.0, 1.0, 1.0, 1.0, 1.0, 1.0, 1.0, 1.0, 1.0, 1.0, 1.0, 1.0, 1.0, 1.0, 1.0, 1.0, 1.0, 0.0, 1.0, 0.0, 1.0, 0.0, 1.0, 0.0, 1.0, 0.0, 1.0, 0.0, 1.0, 0.0, 1.0, 0.0, 1.0, 1.0, 1.0, 1.0, 1.0, 1.0, 1.0, 1.0, 1.0, 1.0, 1.0, 1.0, 1.0, 1.0, 1.0, 1.0, 1.0, 0.0, 1.0, 0.0, 1.0, 0.0, 1.0, 0.0, 0.0, 1.0, 0.0, 1.0, 0.0, 0.0, 0.0, 0.0, 1.0, 1.0, 1.0, 1.0, 1.0, 1.0, 1.0, 1.0, 1.0, 0.0, 1.0, 0.0, 1.0, 0.0, 1.0, 0.0, 1.0, 0.0, 1.0, 0.0, 1.0, 0.0, 1.0, 0.0, 0.0, 0.0, 0.0, 0.0, 1.0, 0.0, 1.0, 0.0, 1.0, 1.0, 1.0, 1.0, 1.0, 1.0, 1.0, 1.0, 1.0, 1.0, 1.0, 1.0, 1.0, 1.0, 1.0, 1.0, 1.0, 0.0, 1.0, 0.0, 1.0, 0.0, 1.0, 0.0, 1.0, 1.0, 1.0, 1.0, 0.0, 1.0, 0.0, 1.0, 1.0, 1.0, 1.0, 1.0, 1.0, 1.0, 1.0, 1.0, 1.0, 0.0, 1.0, 0.0, 1.0, 0.0, 1.0, 0.0, 1.0, 0.0, 1.0, 0.0, 1.0, 0.0, 1.0, 0.0, 1.0, 1.0, 1.0, 1.0, 1.0, 1.0, 1.0, 1.0, 1.0, 1.0, 1.0, 1.0, 1.0, 1.0, 1.0, 1.0, 1.0, 0.0, 1.0, 0.0, 1.0, 0.0, 1.0, 0.0, 1.0, 0.0, 1.0, 0.0, 1.0, 0.0, 1.0, 0.0, 1.0, 1.0, 1.0, 1.0, 1.0, 1.0, 1.0, 1.0, 1.0, 1.0, 1.0, 1.0, 1.0, 1.0, 1.0, 1.0, 1.0, 0.0, 1.0, 0.0, 1.0, 0.0, 1.0, 0.0, 1.0, 0.0, 1.0, 0.0, 1.0, 0.0, 1.0, 0.0, 1.0, 1.0, 1.0, 1.0, 1.0, 1.0, 1.0, 1.0, 1.0, 1.0, 1.0, 1.0, 1.0, 1.0, 1.0, 1.0, 1.0, 0.0, 1.0, 0.0, 1.0, 0.0, 1.0, 0.0, 1.0, 0.0, 1.0, 0.0, 1.0, 0.0, 1.0, 0.0, 1.0, 1.0, 1.0, 1.0, 1.0, 1.0, 1.0, 1.0, 1.0, 1.0, 1.0, 1.0, 1.0, 1.0, 1.0, 1.0, 1.0, 0.0, 1.0, 0.0, 1.0, 0.0, 1.0, 0.0, 1.0, 0.0, 1.0, 0.0, 1.0, 0.0, 1.0, 0.0, 1.0, 1.0, 1.0, 1.0, 1.0, 1.0, 1.0, 1.0, 1.0, 1.0, 1.0, 1.0, 1.0, 1.0, 1.0, 1.0, 1.0, 0.0, 1.0, 0.0, 1.0, 0.0, 1.0, 0.0, 0.0, 0.0, 0.0, 0.0, 0.0, 0.0, 0.0, 0.0, 1.0, 1.0, 1.0, 1.0, 1.0, 1.0, 1.0, 1.0, 1.0, 0.0, 1.0, 0.0, 1.0, 0.0, 1.0, 0.0, 1.0, 0.0, 1.0, 0.0, 1.0, 0.0, 1.0, 0.0, 0.0, 0.0, 0.0, 0.0, 1.0, 0.0, 1.0, 0.0, 1.0, 1.0, 1.0, 1.0, 1.0, 1.0, 1.0, 1.0, 1.0, 1.0, 1.0, 1.0, 1.0, 1.0, 1.0, 1.0, 1.0, 0.0, 1.0, 0.0, 1.0, 0.0, 1.0, 0.0, 1.0, 1.0, 1.0, 1.0, 0.0, 1.0, 0.0, 1.0, 1.0, 1.0, 1.0, 1.0, 1.0, 1.0, 1.0, 1.0, 1.0, 0.0, 1.0, 0.0, 1.0, 0.0, 1.0, 0.0, 1.0, 0.0, 1.0, 0.0, 1.0, 0.0, 1.0, 0.0, 1.0, 1.0, 1.0, 1.0, 1.0, 1.0, 1.0, 1.0, 1.0, 1.0, 1.0, 1.0, 1.0, 1.0, 1.0, 1.0, 1.0, 0.0, 1.0, 0.0, 1.0, 0.0, 1.0, 0.0, 1.0, 0.0, 1.0, 0.0, 1.0, 0.0, 1.0, 0.0, 1.0, 1.0, 1.0, 1.0, 1.0, 1.0, 1.0, 1.0, 1.0, 1.0, 1.0, 1.0, 1.0, 1.0, 1.0, 1.0, 1.0, 0.0, 1.0, 0.0, 1.0, 0.0, 1.0, 0.0, 1.0, 0.0, 1.0, 0.0, 1.0, 0.0, 1.0, 0.0, 1.0, 1.0, 1.0, 1.0, 1.0, 1.0, 1.0, 1.0, 1.0, 1.0, 1.0, 1.0, 1.0, 1.0, 1.0, 1.0, 1.0, 0.0, 1.0, 0.0, 1.0, 0.0, 1.0, 0.0, 1.0, 0.0, 1.0, 0.0, 1.0, 0.0, 1.0, 0.0, 1.0, 0.0, 1.0, 0.0, 1.0, 1.0, 1.0, 1.0, 1.0, 1.0, 1.0, 1.0, 1.0, 1.0, 1.0, 1.0, 1.0, 1.0, 1.0, 1.0, 1.0, 1.0, 1.0, 1.0, 1.0, 0.0, 1.0, 0.0, 1.0, 0.0, 1.0, 0.0, 1.0, 0.0, 1.0, 0.0, 1.0, 0.0, 1.0, 0.0, 0.0, 0.0, 0.0, 0.0, 0.0, 0.0, 0.0, 0.0, 0.0, 0.0, 0.0, 0.0, 0.0, 0.0, 0.0, 0.0, 0.0, 1.0, 0.0, 1.0, 0.0, 1.0, 0.0, 1.0, 0.0, 1.0, 0.0, 1.0, 0.0, 1.0, 0.0, 1.0, 0.0, 0.0, 0.0, 0.0, 0.0, 0.0, 0.0, 0.0, 0.0, 0.0, 0.0, 0.0, 0.0, 0.0, 0.0, 0.0, 0.0, 1.0, 0.0, 1.0, 0.0, 0.0, 0.0, 0.0, 0.0, 0.0, 0.0, 0.0, 0.0, 0.0, 0.0, 0.0, 0.0, 0.0, 0.0, 0.0, 0.0, 0.0, 0.0, 0.0, 0.0, 1.0, 0.0, 1.0, 0.0, 0.0, 0.0, 0.0, 0.0, 1.0, 0.0, 1.0, 0.0, 0.0, 0.0, 0.0, 0.0, 0.0, 0.0, 0.0, 0.0, 0.0, 0.0, 0.0, 0.0, 0.0, 0.0, 0.0, 0.0, 0.0, 0.0, 0.0, 0.0, 0.0, 0.0, 0.0, 0.0, 0.0, 0.0, 0.0, 0.0, 1.0, 0.0, 1.0, 0.0, 0.0, 0.0, 0.0, 0.0, 0.0, 0.0, 0.0, 0.0, 0.0, 0.0, 0.0, 0.0, 0.0, 0.0, 0.0, 0.0, 0.0, 0.0, 0.0, 0.0, 0.0, 0.0, 0.0, 0.0, 0.0, 0.0, 0.0, 0.0, 1.0, 0.0, 1.0, 0.0, 0.0, 0.0, 0.0, 0.0, 0.0, 0.0, 0.0, 0.0, 0.0, 0.0, 0.0, 0.0, 0.0, 0.0, 0.0, 0.0, 0.0, 0.0, 0.0, 0.0, 0.0, 0.0, 0.0, 0.0, 0.0, 0.0, 0.0, 0.0, 0.0, 0.0, 0.0, 0.0, 0.0, 0.0, 0.0, 0.0, 0.0, 0.0, 0.0, 0.0, 0.0, 0.0, 0.0, 0.0, 1.0, 0.0, 1.0, 0.0, 0.0, 0.0, 0.0, 0.0, 0.0, 0.0, 0.0, 0.0, 0.0, 0.0, 0.0, 0.0, 0.0, 0.0, 0.0, 0.0, 0.0, 0.0, 0.0, 0.0, 0.0, 0.0, 0.0, 0.0, 0.0, 0.0, 0.0, 0.0, 0.0, 0.0, 0.0, 0.0, 0.0, 0.0, 0.0, 0.0, 0.0, 0.0, 0.0, 0.0, 0.0, 0.0, 0.0, 0.0, 0.0, 0.0, 0.0, 0.0, 0.0, 0.0, 0.0, 0.0, 0.0, 0.0, 0.0, 0.0, 0.0, 0.0, 0.0, 0.0, 1.0, 0.0, 1.0, 0.0, 0.0, 0.0, 0.0, 0.0, 0.0, 0.0, 0.0, 0.0, 0.0, 0.0, 0.0, 0.0, 0.0, 0.0, 0.0, 0.0, 0.0, 0.0, 0.0, 0.0, 0.0, 0.0, 0.0, 0.0, 0.0, 0.0, 0.0, 0.0, 0.0, 0.0, 0.0, 0.0, 0.0, 0.0, 0.0, 0.0, 1.0, 0.0, 1.0, 0.0, 0.0, 0.0, 0.0, 0.0, 1.0, 0.0, 1.0, 0.0, 0.0, 0.0, 0.0, 0.0, 0.0, 0.0, 0.0, 0.0, 0.0, 0.0, 0.0, 0.0, 0.0, 0.0, 0.0, 0.0, 0.0, 0.0, 0.0, 0.0, 0.0, 0.0, 0.0, 0.0, 0.0, 0.0, 0.0, 0.0, 0.0, 0.0, 0.0, 0.0, 0.0, 0.0, 0.0, 0.0, 1.0, 0.0, 1.0, 0.0, 0.0, 0.0, 0.0, 0.0, 0.0, 0.0, 0.0, 0.0, 0.0, 0.0, 0.0, 0.0, 0.0, 0.0, 0.0, 0.0, 0.0, 0.0, 0.0, 0.0, 0.0, 0.0, 0.0, 0.0, 0.0, 0.0, 0.0, 0.0, 0.0, 0.0, 0.0, 0.0, 0.0, 0.0, 0.0, 0.0, 1.0, 0.0, 1.0, 0.0, 0.0, 0.0, 0.0, 0.0, 1.0, 0.0, 1.0, 0.0, 0.0, 0.0, 0.0, 0.0, 1.0, 0.0, 1.0, 0.0, 1.0, 0.0, 0.0, 0.0, 0.0, 0.0, 0.0, 0.0, 0.0, 0.0, 0.0, 0.0, 0.0, 0.0, 0.0, 0.0, 0.0, 1.0, 1.0, 1.0, 1.0, 1.0, 1.0, 1.0, 1.0, 1.0, 1.0, 1.0, 1.0, 1.0, 1.0, 1.0, 1.0, 1.0, 1.0, 1.0, 1.0, 1.0, 1.0, 1.0, 1.0, 1.0, 1.0, 1.0, 1.0, 1.0, 1.0, 1.0, 1.0, 1.0, 1.0, 1.0, 1.0, 1.0, 1.0, 1.0, 1.0, 1.0, 1.0, 1.0, 1.0, 1.0, 1.0, 1.0, 1.0, 1.0, 0.0, 1.0, 0.0, 1.0, 0.0, 1.0, 0.0, 1.0, 0.0, 1.0, 0.0, 1.0, 0.0, 1.0, 0.0, 1.0, 0.0, 1.0, 0.0, 1.0, 0.0, 1.0, 0.0, 1.0, 0.0, 1.0, 0.0, 1.0, 0.0, 1.0, 0.0, 1.0, 0.0, 1.0, 0.0, 1.0, 0.0, 1.0, 0.0, 1.0, 0.0, 1.0, 0.0, 1.0, 0.0, 1.0, 0.0, 1.0, 0.0, 1.0, 0.0, 1.0, 0.0, 1.0, 0.0, 1.0, 0.0, 1.0, 0.0, 1.0, 0.0, 1.0, 0.0, 1.0, 0.0, 1.0, 0.0, 1.0, 0.0, 1.0, 0.0, 1.0, 0.0, 1.0, 0.0, 1.0, 0.0, 1.0, 0.0, 1.0, 0.0, 1.0, 0.0, 1.0, 0.0, 1.0, 0.0, 1.0, 0.0, 1.0, 0.0, 1.0, 0.0, 1.0, 0.0, 1.0, 0.0, 1.0, 0.0, 1.0, 0.0, 1.0, 0.0, 1.0, 0.0, 1.0, 0.0, 1.0, 0.0, 1.0, 0.0, 1.0, 0.0, 1.0, 0.0, 1.0, 0.0, 1.0, 0.0, 1.0, 0.0, 1.0, 0.0, 1.0, 0.0, 1.0, 0.0, 1.0, 0.0, 1.0, 0.0, 1.0, 0.0, 1.0, 0.0, 1.0, 0.0, 1.0, 0.0, 1.0, 0.0, 1.0, 0.0, 1.0, 0.0, 1.0, 0.0, 1.0, 0.0, 1.0, 0.0, 1.0, 0.0, 1.0, 0.0, 1.0, 0.0, 1.0, 0.0, 1.0, 0.0, 1.0, 0.0, 1.0, 0.0, 1.0, 0.0, 1.0, 0.0, 1.0, 0.0, 1.0, 0.0, 1.0, 0.0, 1.0, 0.0, 1.0, 0.0, 1.0, 0.0, 1.0, 0.0, 1.0, 0.0, 1.0, 0.0, 1.0, 0.0, 1.0, 0.0, 1.0, 0.0, 1.0, 0.0, 1.0, 0.0, 1.0, 0.0, 1.0, 0.0, 1.0, 0.0, 1.0, 0.0, 1.0, 0.0, 1.0, 0.0, 1.0, 0.0, 1.0, 0.0, 1.0, 0.0, 1.0, 0.0, 1.0, 0.0, 1.0, 0.0, 1.0, 0.0, 1.0, 0.0, 1.0, 0.0, 1.0, 0.0, 1.0, 0.0, 1.0, 0.0, 1.0, 0.0, 1.0, 0.0, 1.0, 0.0, 1.0, 0.0, 1.0, 0.0, 1.0, 0.0, 1.0, 0.0, 1.0, 0.0, 1.0, 0.0, 1.0, 0.0, 1.0, 0.0, 1.0, 0.0, 1.0, 0.0, 1.0, 0.0, 1.0, 0.0, 1.0, 0.0, 1.0, 0.0, 1.0, 0.0, 1.0, 0.0, 1.0, 0.0, 1.0, 0.0, 1.0, 0.0, 1.0, 0.0, 1.0, 0.0, 1.0, 0.0, 1.0, 0.0, 1.0, 0.0, 1.0, 0.0, 1.0, 0.0, 1.0, 0.0, 1.0, 0.0, 1.0, 0.0, 1.0, 0.0, 1.0, 0.0, 1.0, 0.0, 1.0, 0.0, 1.0, 0.0, 1.0, 0.0, 1.0, 0.0, 1.0, 0.0, 1.0, 0.0, 1.0, 0.0, 1.0, 0.0, 1.0, 0.0, 1.0, 0.0, 1.0, 0.0, 1.0, 0.0, 1.0, 0.0, 1.0, 0.0, 1.0, 0.0, 1.0, 0.0, 1.0, 0.0, 1.0, 0.0, 1.0, 0.0, 1.0, 0.0, 1.0, 0.0, 1.0, 0.0, 1.0, 0.0, 1.0, 0.0, 1.0, 0.0, 1.0, 0.0, 1.0, 0.0, 1.0, 0.0, 1.0, 0.0, 1.0, 0.0, 1.0, 0.0, 1.0, 0.0, 1.0, 0.0, 1.0, 0.0, 1.0, 0.0, 1.0, 0.0, 1.0, 0.0, 1.0, 0.0, 1.0, 0.0, 1.0, 0.0, 1.0, 0.0, 1.0, 0.0, 1.0, 0.0, 1.0, 0.0, 1.0, 0.0, 1.0, 0.0, 1.0, 0.0, 1.0, 0.0, 1.0, 0.0, 1.0, 0.0, 1.0, 0.0, 1.0, 0.0, 1.0, 0.0, 1.0, 0.0, 1.0, 0.0, 1.0, 0.0, 1.0, 0.0, 1.0, 0.0, 1.0, 0.0, 1.0, 0.0, 1.0, 0.0, 1.0, 0.0, 1.0, 0.0, 1.0, 0.0, 1.0, 0.0, 1.0, 0.0, 1.0, 0.0, 1.0, 0.0, 1.0, 0.0, 1.0, 0.0, 1.0, 0.0, 1.0, 0.0, 1.0, 0.0, 1.0, 0.0, 1.0, 0.0, 1.0, 0.0, 1.0, 0.0, 1.0, 0.0, 1.0, 0.0, 1.0, 0.0, 1.0, 0.0, 1.0, 0.0, 1.0, 0.0, 1.0, 0.0, 1.0, 0.0, 1.0, 0.0, 1.0, 0.0, 1.0, 0.0, 1.0, 0.0, 1.0, 0.0, 1.0, 0.0, 1.0, 0.0, 1.0, 0.0, 1.0, 0.0, 1.0, 0.0, 1.0, 0.0, 1.0, 0.0, 1.0, 0.0, 1.0, 0.0, 1.0, 0.0, 1.0, 0.0, 1.0, 0.0, 1.0, 0.0, 1.0, 0.0, 1.0, 0.0, 1.0, 0.0, 1.0, 0.0, 1.0, 0.0, 1.0, 0.0, 1.0, 0.0, 1.0, 0.0, 1.0, 0.0, 1.0, 0.0, 1.0, 0.0, 1.0, 0.0, 1.0, 0.0, 1.0, 0.0, 1.0, 0.0, 1.0, 0.0, 1.0, 0.0, 1.0, 0.0, 1.0, 0.0, 1.0, 0.0, 1.0, 0.0, 1.0, 0.0, 1.0, 0.0, 1.0, 0.0, 1.0, 0.0, 1.0, 0.0, 1.0, 0.0, 1.0, 0.0, 1.0, 0.0, 1.0, 0.0, 1.0, 0.0, 1.0, 0.0, 1.0, 0.0, 1.0, 0.0, 1.0, 0.0, 1.0, 0.0, 1.0, 0.0, 1.0, 0.0, 1.0, 0.0, 1.0, 0.0, 1.0, 0.0, 1.0, 0.0, 1.0, 0.0, 1.0, 0.0, 1.0, 0.0, 1.0, 0.0, 1.0, 0.0, 1.0, 0.0, 1.0, 0.0, 1.0, 0.0, 1.0, 0.0, 1.0, 0.0, 1.0, 0.0, 1.0, 0.0, 1.0, 0.0, 1.0, 0.0, 1.0, 0.0, 1.0, 0.0, 1.0, 0.0, 1.0, 0.0, 1.0, 0.0, 1.0, 0.0, 1.0, 0.0, 1.0, 0.0, 1.0, 0.0, 1.0, 0.0, 1.0, 0.0, 1.0, 0.0, 1.0, 0.0, 1.0, 0.0, 1.0, 0.0, 1.0, 0.0, 1.0, 0.0, 1.0, 0.0, 1.0, 0.0, 1.0, 0.0, 1.0, 0.0, 1.0, 0.0, 1.0, 0.0, 1.0, 0.0, 1.0, 0.0, 1.0, 0.0, 1.0, 0.0, 1.0, 0.0, 1.0, 0.0, 1.0, 0.0, 1.0, 0.0, 1.0, 0.0, 1.0, 0.0, 1.0, 0.0, 1.0, 0.0, 1.0, 0.0, 1.0, 0.0, 1.0, 0.0, 1.0, 0.0, 1.0, 0.0, 1.0, 0.0, 1.0, 0.0, 1.0, 0.0, 1.0, 0.0, 1.0, 0.0, 1.0, 0.0, 1.0, 0.0, 1.0, 0.0, 1.0, 0.0, 1.0, 0.0, 1.0, 0.0, 1.0, 0.0, 1.0, 0.0, 1.0, 0.0, 1.0, 0.0, 1.0, 0.0, 1.0, 0.0, 1.0, 0.0, 1.0, 0.0, 1.0, 0.0, 1.0, 0.0, 1.0, 0.0, 1.0, 0.0, 1.0, 0.0, 1.0, 0.0, 1.0, 0.0, 1.0, 0.0, 1.0, 0.0, 1.0, 0.0, 1.0, 0.0, 1.0, 0.0, 1.0, 0.0, 1.0, 0.0, 1.0, 0.0, 1.0, 0.0, 1.0, 0.0, 1.0, 0.0, 1.0, 0.0, 1.0, 0.0, 1.0, 0.0, 1.0, 0.0, 1.0, 0.0, 1.0, 0.0, 1.0, 0.0, 1.0, 0.0, 1.0, 0.0, 1.0, 0.0, 1.0, 0.0, 1.0, 0.0, 1.0, 1.0, 1.0, 1.0, 1.0, 0.4973, 1.0, 0.4973, 1.0, 1.0, 1.0, 1.0, 1.0, 0.4973, 1.0, 0.4973, 1.0, 1.0, 1.0, 1.0, 1.0, 0.4973, 1.0, 0.4973, 1.0, 1.0, 1.0, 1.0, 1.0, 0.4973, 1.0, 0.4973, 1.0, 1.0, 1.0, 1.0, 1.0, 0.4973, 1.0, 0.4973, 1.0, 1.0, 1.0, 1.0, 1.0, 0.4973, 1.0, 0.4973, 1.0, 1.0, 1.0, 1.0, 1.0, 0.4973, 1.0, 0.4973, 1.0, 1.0, 1.0, 1.0, 1.0, 0.4973, 1.0, 0.4973, 1.0, 1.0, 1.0, 1.0, 1.0, 0.4973, 1.0, 0.4973, 1.0, 1.0, 1.0, 1.0, 1.0, 0.4973, 1.0, 0.4973, 1.0, 1.0, 1.0, 1.0, 1.0, 0.4973, 1.0, 0.4973, 1.0, 1.0, 1.0, 1.0, 1.0, 0.4973, 1.0, 0.4973, 1.0, 1.0, 1.0, 1.0, 1.0, 0.4973, 1.0, 0.4973, 1.0, 1.0, 1.0, 1.0, 1.0, 0.4973, 1.0, 0.4973, 1.0, 1.0, 1.0, 1.0, 1.0, 0.4973, 1.0, 0.4973, 0.0, 0.0, 0.0, 0.4973, 1.0, 0.4973, 1.0, 0.0])
me_plane.materials.append(mat_rat)
me_plane.materials.append(mat_tail)
me_plane.update()

# ---- objects
ob_plane = bpy.data.objects.new('Plane', me_plane)

# ---- transforms, parenting, visibility, modifiers, constraints
ob_plane.location = (0.0, -2.508, 0.0)
ob_plane.rotation_euler = (1.571, -0.0, 0.0)

# ---- collection membership
col_collection.objects.link(ob_plane)

# ---- scene / render settings (as saved in the file)
scene.frame_start = 1; scene.frame_end = 250; scene.frame_set(133)
scene.render.engine = 'BLENDER_EEVEE_NEXT'
scene.cycles.sampling_pattern = 'TABULATED_SOBOL'
bpy.context.view_layer.update()

# ---- added for rendering (the .blend has no active camera and no usable light): camera, sun
cam_auto = bpy.data.cameras.new('AutoCamera')
cam_auto.lens = 50.0
cam_auto.sensor_width = 36.0
cam_auto.clip_end = 1000.0
ob_auto_camera = bpy.data.objects.new('AutoCamera', cam_auto)
scene.collection.objects.link(ob_auto_camera)
ob_auto_camera.location = (4.84046, -8.32336, 3.88873)
ob_auto_camera.rotation_euler = (1.09748, -7.21219e-08, 0.694738)
scene.camera = ob_auto_camera
light_auto_sun = bpy.data.lights.new('AutoSun', 'SUN')
light_auto_sun.energy = 3.0
light_auto_sun.angle = 0.0523599
ob_auto_sun = bpy.data.objects.new('AutoSun', light_auto_sun)
scene.collection.objects.link(ob_auto_sun)
ob_auto_sun.rotation_euler = (0.872665, 0.174533, 0.523599)
bpy.context.view_layer.update()
